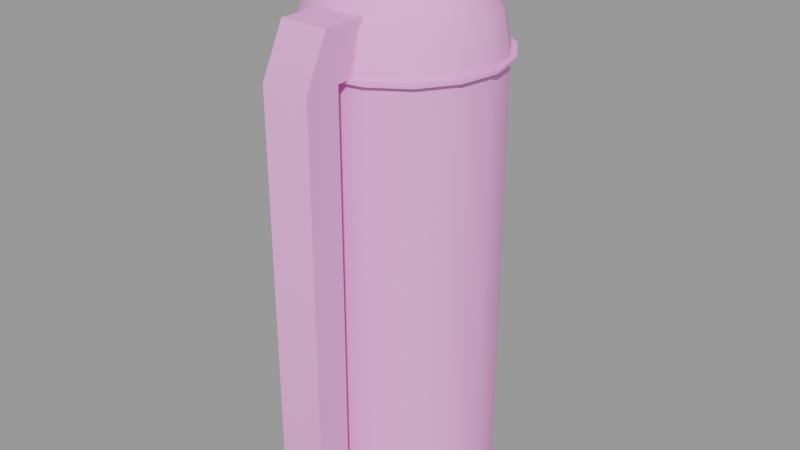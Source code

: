 # Source: farm_silo.blend  (saved by Blender 2.92.15; exported with 4.5.12 LTS)
import bpy
from mathutils import Matrix  # noqa: F401  (used for matrix-valued properties, if any)

bpy.ops.wm.read_factory_settings(use_empty=True)
scene = bpy.context.scene
scene.name = 'farm_silo.qc'

# ---- collections
col_farm_silo = bpy.data.collections.new('farm_silo'); scene.collection.children.link(col_farm_silo)

# ---- materials (node trees are filled in below, after node groups)
mat_silo001 = bpy.data.materials.new('silo001')
mat_silo001.use_transparent_shadow = False
mat_silo001.diffuse_color = (0.8895, 0.4148, 0.7738, 1.0)

# ---- material node trees

# ---- meshes
me_farm_silo = bpy.data.meshes.new('farm_silo')
me_farm_silo.from_pydata([(-2.0, -12.0, -1e-06), (2.0, -12.0, 37.0), (-2.0, -12.0, 37.0), (2.0, -12.0, -1e-06), (-6.828, -2.828, 40.06), (-5.226, -2.165, 42.66), (-5.657, -2e-06, 42.66), (-0.5939, 8.244, 40.06), (0.0, 6.652, 41.44), (0.5939, 8.244, 40.06), (0.0, 5.657, 42.66), (-2.165, 5.226, 42.66), (-2.828, 6.828, 40.06), (-4.0, 4.0, 42.66), (-5.226, 5.226, 40.06), (-5.226, 2.165, 42.66), (-6.828, 2.828, 40.06), (-7.391, -2e-06, 40.06), (-7.391, -3.061, 37.0), (-5.226, -5.226, 40.06), (-5.657, -5.657, 37.0), (-2.828, -6.828, 40.06), (-3.061, -7.391, 37.0), (0.0, -7.391, 40.06), (0.0, -8.0, 37.0), (-0.6087, 8.864, 37.0), (-3.061, 7.391, 37.0), (-5.657, 5.657, 37.0), (-7.391, 3.061, 37.0), (-8.0, -2e-06, 37.0), (-4.0, -4.0, 42.66), (-2.165, -5.226, 42.66), (0.0, -5.657, 42.66), (2.165, -5.226, 42.66), (2.828, -6.828, 40.06), (4.0, -4.0, 42.66), (5.226, -5.226, 40.06), (5.226, -2.165, 42.66), (6.828, -2.828, 40.06), (5.657, -2e-06, 42.66), (3.061, -2e-06, 44.39), (2.828, 1.172, 44.39), (0.0, -2e-06, 45.0), (2.828, -1.172, 44.39), (2.165, -2.165, 44.39), (0.0, -3.061, 44.39), (1.172, -2.828, 44.39), (-1.172, -2.828, 44.39), (-2.165, -2.165, 44.39), (3.061, -7.391, 37.0), (5.657, -5.657, 37.0), (7.391, -3.061, 37.0), (7.391, -2e-06, 40.06), (5.226, 2.165, 42.66), (2.165, 2.165, 44.39), (1.172, 2.828, 44.39), (0.0, 3.061, 44.39), (2.165, 5.226, 42.66), (2.828, 6.828, 40.06), (3.061, 7.391, 37.0), (0.6087, 8.864, 37.0), (5.657, 5.657, 37.0), (5.226, 5.226, 40.06), (4.0, 4.0, 42.66), (6.828, 2.828, 40.06), (8.0, -2e-06, 37.0), (7.391, 3.061, 37.0), (-2.0, -9.0, 37.0), (-2.0, -6.0, 41.0), (-2.0, -6.0, 37.0), (-2.0, -9.0, 41.0), (-2.0, -10.0, 41.0), (-2.0, -9.0, 0.0), (2.0, -9.0, 37.0), (2.0, -9.0, 0.0), (0.0, 10.5, 0.0), (0.3536, 7.646, 37.0), (0.0, 7.5, 37.0), (0.3536, 10.65, 0.0), (0.5, 8.0, 37.0), (0.5, 11.0, 0.0), (0.3536, 8.354, 37.0), (0.3536, 11.35, 0.0), (-0.3536, 10.65, 0.0), (-0.3536, 7.646, 37.0), (0.0, 8.5, 37.0), (-1e-06, 11.5, 1e-06), (-0.3536, 8.354, 37.0), (-0.3536, 11.35, 0.0), (-0.5, 11.0, 0.0), (-0.5, 8.0, 37.0), (2.0, -6.0, 37.0), (2.0, -9.0, 41.0), (2.0, -10.0, 41.0), (2.0, -6.0, 41.0), (0.0, 8.0, 37.0), (-3.242, -7.826, 37.0), (-5.99, -5.99, 36.75), (-3.242, -7.826, 36.75), (-5.99, -5.99, 37.0), (-7.826, -3.242, 36.75), (-7.826, -3.242, 37.0), (-8.471, -2e-06, 36.75), (-8.471, -2e-06, 37.0), (-7.826, 3.242, 36.75), (-7.826, 3.242, 37.0), (-5.99, 5.99, 36.75), (-5.99, 5.99, 37.0), (-3.242, 7.826, 36.75), (-3.242, 7.826, 37.0), (0.0, 8.471, 36.75), (0.0, 8.471, 37.0), (3.242, 7.826, 36.75), (3.242, 7.826, 37.0), (5.99, 5.99, 36.75), (5.99, 5.99, 37.0), (7.826, 3.242, 36.75), (7.826, 3.242, 37.0), (8.471, -2e-06, 36.75), (8.471, -2e-06, 37.0), (7.826, -3.242, 36.75), (7.826, -3.242, 37.0), (5.99, -5.99, 36.75), (5.99, -5.99, 37.0), (3.242, -7.826, 36.75), (3.242, -7.826, 37.0), (0.0, -8.471, 36.75), (0.0, -8.471, 37.0), (-5.657, -5.657, 0.0), (-3.061, -7.391, 0.0), (-3.061, -7.391, 36.75), (-5.657, -5.657, 36.75), (-7.391, -3.061, 0.0), (-7.391, -3.061, 36.75), (-8.0, 0.0, 0.0), (-8.0, -2e-06, 36.75), (-7.391, 3.061, 0.0), (-7.391, 3.061, 36.75), (-5.657, 5.657, 0.0), (-5.657, 5.657, 36.75), (-3.061, 7.391, 0.0), (-3.061, 7.391, 36.75), (0.0, 8.0, 0.0), (0.0, 8.0, 36.75), (3.061, 7.391, 0.0), (3.061, 7.391, 36.75), (5.657, 5.657, 0.0), (5.657, 5.657, 36.75), (7.391, 3.061, 0.0), (7.391, 3.061, 36.75), (8.0, 0.0, 0.0), (8.0, -2e-06, 36.75), (7.391, -3.061, 0.0), (7.391, -3.061, 36.75), (5.657, -5.657, 0.0), (5.657, -5.657, 36.75), (3.061, -7.391, 0.0), (3.061, -7.391, 36.75), (0.0, -8.0, 0.0), (0.0, -8.0, 36.75), (-2.828, -1.172, 44.39), (-3.061, -2e-06, 44.39), (-2.828, 1.172, 44.39), (-2.165, 2.165, 44.39), (-1.172, 2.828, 44.39)], [], [(0, 1, 2), (0, 3, 1), (4, 5, 6), (7, 8, 9), (7, 10, 8), (7, 11, 10), (7, 12, 11), (12, 13, 11), (12, 14, 13), (14, 15, 13), (14, 16, 15), (6, 15, 16), (6, 16, 17), (4, 6, 17), (18, 4, 17), (18, 19, 4), (18, 20, 19), (20, 21, 19), (20, 22, 21), (22, 23, 21), (22, 24, 23), (25, 12, 7), (25, 26, 12), (27, 12, 26), (27, 14, 12), (27, 16, 14), (27, 28, 16), (17, 16, 28), (17, 28, 29), (18, 17, 29), (4, 30, 5), (4, 19, 30), (19, 31, 30), (19, 21, 31), (21, 32, 31), (21, 23, 32), (23, 33, 32), (23, 34, 33), (34, 35, 33), (34, 36, 35), (36, 37, 35), (36, 38, 37), (38, 39, 37), (37, 39, 40), (39, 41, 40), (40, 41, 42), (43, 40, 42), (44, 43, 42), (35, 37, 43), (37, 40, 43), (45, 46, 42), (46, 44, 42), (35, 43, 44), (33, 35, 44), (33, 44, 46), (32, 33, 46), (32, 46, 45), (31, 32, 45), (31, 45, 47), (30, 31, 47), (30, 47, 48), (48, 47, 42), (47, 45, 42), (24, 34, 23), (24, 49, 34), (49, 36, 34), (49, 50, 36), (50, 38, 36), (50, 51, 38), (51, 52, 38), (38, 52, 39), (52, 53, 39), (39, 53, 41), (53, 54, 41), (41, 54, 42), (54, 55, 42), (55, 56, 42), (57, 56, 55), (57, 10, 56), (58, 10, 57), (58, 8, 10), (58, 9, 8), (59, 60, 9), (59, 9, 58), (61, 59, 58), (61, 58, 62), (62, 58, 57), (62, 57, 63), (63, 57, 55), (63, 55, 54), (53, 63, 54), (64, 63, 53), (52, 64, 53), (65, 64, 52), (51, 65, 52), (64, 62, 63), (66, 62, 64), (66, 61, 62), (65, 66, 64), (67, 68, 69), (67, 70, 68), (67, 71, 70), (67, 2, 71), (72, 2, 67), (72, 0, 2), (72, 73, 74), (72, 67, 73), (7, 60, 25), (7, 9, 60), (75, 76, 77), (75, 78, 76), (78, 79, 76), (78, 80, 79), (80, 81, 79), (80, 82, 81), (83, 77, 84), (83, 75, 77), (82, 85, 81), (82, 86, 85), (86, 87, 85), (86, 88, 87), (89, 84, 90), (89, 83, 84), (88, 90, 87), (88, 89, 90), (73, 69, 91), (73, 67, 69), (74, 73, 1), (74, 1, 3), (1, 92, 93), (1, 73, 92), (92, 73, 91), (92, 91, 94), (95, 60, 59), (95, 25, 60), (95, 26, 25), (2, 93, 71), (2, 1, 93), (96, 97, 98), (96, 99, 97), (99, 100, 97), (99, 101, 100), (101, 102, 100), (101, 103, 102), (103, 104, 102), (103, 105, 104), (105, 106, 104), (105, 107, 106), (107, 108, 106), (107, 109, 108), (109, 110, 108), (109, 111, 110), (111, 112, 110), (111, 113, 112), (113, 114, 112), (113, 115, 114), (115, 116, 114), (115, 117, 116), (117, 118, 116), (117, 119, 118), (119, 120, 118), (119, 121, 120), (121, 122, 120), (121, 123, 122), (123, 124, 122), (123, 125, 124), (125, 126, 124), (125, 127, 126), (127, 98, 126), (127, 96, 98), (128, 129, 130), (128, 130, 131), (132, 128, 131), (132, 131, 133), (133, 134, 132), (133, 135, 134), (136, 134, 135), (136, 135, 137), (138, 136, 137), (138, 137, 139), (139, 140, 138), (139, 141, 140), (141, 142, 140), (141, 143, 142), (143, 144, 142), (143, 145, 144), (145, 146, 144), (145, 147, 146), (147, 148, 146), (147, 149, 148), (150, 148, 149), (150, 149, 151), (152, 150, 151), (152, 151, 153), (154, 152, 153), (154, 153, 155), (156, 154, 155), (156, 155, 157), (158, 156, 157), (158, 157, 159), (129, 158, 159), (129, 159, 130), (127, 24, 22), (125, 24, 127), (125, 49, 24), (123, 49, 125), (123, 50, 49), (121, 50, 123), (121, 51, 50), (119, 51, 121), (119, 65, 51), (117, 65, 119), (117, 66, 65), (115, 66, 117), (115, 61, 66), (113, 61, 115), (113, 59, 61), (111, 59, 113), (111, 95, 59), (109, 95, 111), (109, 26, 95), (107, 26, 109), (107, 27, 26), (105, 27, 107), (105, 28, 27), (103, 28, 105), (103, 29, 28), (101, 29, 103), (101, 18, 29), (99, 18, 101), (99, 20, 18), (96, 20, 99), (96, 22, 20), (127, 22, 96), (5, 160, 161), (5, 161, 6), (161, 15, 6), (161, 162, 15), (13, 15, 162), (13, 162, 163), (11, 13, 163), (11, 163, 164), (10, 11, 164), (10, 164, 56), (56, 164, 42), (164, 163, 42), (163, 162, 42), (42, 162, 161), (160, 42, 161), (160, 48, 42), (5, 48, 160), (5, 30, 48), (135, 133, 100), (133, 97, 100), (133, 131, 97), (131, 98, 97), (131, 130, 98), (130, 126, 98), (130, 159, 126), (159, 124, 126), (159, 157, 124), (157, 122, 124), (157, 155, 122), (155, 120, 122), (155, 153, 120), (153, 118, 120), (153, 151, 118), (151, 116, 118), (151, 149, 116), (149, 114, 116), (149, 147, 114), (147, 112, 114), (147, 145, 112), (145, 110, 112), (145, 143, 110), (143, 108, 110), (143, 141, 108), (141, 106, 108), (141, 139, 106), (139, 104, 106), (139, 137, 104), (137, 102, 104), (137, 135, 102), (135, 100, 102), (70, 94, 68), (70, 92, 94), (70, 93, 92), (70, 71, 93)])
me_farm_silo.polygons.foreach_set('use_smooth', [True] * 288)
_k = set([(0, 2), (1, 3), (1, 74), (1, 93), (2, 71), (7, 9), (7, 12), (7, 25), (9, 58), (9, 60), (18, 20), (18, 29), (20, 22), (22, 24), (24, 49), (25, 26), (25, 60), (26, 27), (26, 95), (27, 28), (28, 29), (49, 50), (50, 51), (51, 65), (59, 60), (59, 61), (59, 95), (61, 66), (65, 66), (67, 69), (67, 72), (67, 73), (68, 70), (70, 71), (71, 93), (72, 73), (73, 74), (73, 91), (75, 77), (76, 78), (79, 80), (81, 82), (83, 84), (85, 86), (87, 88), (89, 90), (92, 93), (92, 94), (96, 99), (96, 127), (97, 98), (97, 100), (98, 126), (99, 101), (100, 102), (101, 103), (102, 104), (103, 105), (104, 106), (105, 107), (106, 108), (107, 109), (108, 110), (109, 111), (110, 112), (111, 113), (112, 114), (113, 115), (114, 116), (115, 117), (116, 118), (117, 119), (118, 120), (119, 121), (120, 122), (121, 123), (122, 124), (123, 125), (124, 126), (125, 127), (130, 131), (130, 159), (131, 133), (133, 135), (135, 137), (137, 139), (139, 141), (141, 143), (143, 145), (145, 147), (147, 149), (149, 151), (151, 153), (153, 155), (155, 157), (157, 159)])
me_farm_silo.attributes.new('sharp_edge', 'BOOLEAN', 'EDGE').data.foreach_set('value', [ (min(e.vertices), max(e.vertices)) in _k for e in me_farm_silo.edges])
_uv = me_farm_silo.uv_layers.new(name='UVMap')
_uv.uv.foreach_set('vector', [0.7911, 0.01068, 0.1021, 0.08517, 0.1021, 0.01068, 0.7911, 0.01068, 0.7911, 0.08517, 0.1021, 0.08517, 0.2143, 0.8653, 0.2143, 0.9038, 0.1759, 0.9038, 0.02928, 0.8616, 0.02225, 0.8846, 0.01522, 0.8616, 0.02928, 0.8616, 0.02225, 0.9038, 0.02225, 0.8846, 0.02928, 0.8616, 0.06067, 0.9038, 0.02225, 0.9038, 0.02928, 0.8616, 0.06067, 0.8653, 0.06067, 0.9038, 0.06067, 0.8653, 0.09908, 0.9038, 0.06067, 0.9038, 0.06067, 0.8653, 0.09908, 0.8653, 0.09908, 0.9038, 0.09908, 0.8653, 0.1375, 0.9038, 0.09908, 0.9038, 0.09908, 0.8653, 0.1375, 0.8653, 0.1375, 0.9038, 0.1759, 0.9038, 0.1375, 0.9038, 0.1375, 0.8653, 0.1759, 0.9038, 0.1375, 0.8653, 0.1759, 0.8653, 0.2143, 0.8653, 0.1759, 0.9038, 0.1759, 0.8653, 0.2143, 0.8269, 0.2143, 0.8653, 0.1759, 0.8653, 0.2143, 0.8269, 0.2527, 0.8653, 0.2143, 0.8653, 0.2143, 0.8269, 0.2527, 0.8269, 0.2527, 0.8653, 0.2527, 0.8269, 0.2912, 0.8653, 0.2527, 0.8653, 0.2527, 0.8269, 0.2912, 0.8269, 0.2912, 0.8653, 0.2912, 0.8269, 0.3296, 0.8653, 0.2912, 0.8653, 0.2912, 0.8269, 0.3296, 0.8269, 0.3296, 0.8653, 0.02896, 0.8269, 0.06067, 0.8653, 0.02928, 0.8616, 0.02896, 0.8269, 0.06067, 0.8269, 0.06067, 0.8653, 0.09908, 0.8269, 0.06067, 0.8653, 0.06067, 0.8269, 0.09908, 0.8269, 0.09908, 0.8653, 0.06067, 0.8653, 0.09908, 0.8269, 0.1375, 0.8653, 0.09908, 0.8653, 0.09908, 0.8269, 0.1375, 0.8269, 0.1375, 0.8653, 0.1759, 0.8653, 0.1375, 0.8653, 0.1375, 0.8269, 0.1759, 0.8653, 0.1375, 0.8269, 0.1759, 0.8269, 0.2143, 0.8269, 0.1759, 0.8653, 0.1759, 0.8269, 0.2143, 0.8653, 0.2527, 0.9038, 0.2143, 0.9038, 0.2143, 0.8653, 0.2527, 0.8653, 0.2527, 0.9038, 0.2527, 0.8653, 0.2912, 0.9038, 0.2527, 0.9038, 0.2527, 0.8653, 0.2912, 0.8653, 0.2912, 0.9038, 0.2912, 0.8653, 0.3296, 0.9038, 0.2912, 0.9038, 0.2912, 0.8653, 0.3296, 0.8653, 0.3296, 0.9038, 0.3296, 0.8653, 0.368, 0.9038, 0.3296, 0.9038, 0.3296, 0.8653, 0.368, 0.8653, 0.368, 0.9038, 0.368, 0.8653, 0.4064, 0.9038, 0.368, 0.9038, 0.368, 0.8653, 0.4064, 0.8653, 0.4064, 0.9038, 0.4064, 0.8653, 0.4448, 0.9038, 0.4064, 0.9038, 0.4064, 0.8653, 0.4448, 0.8653, 0.4448, 0.9038, 0.4448, 0.8653, 0.4832, 0.9038, 0.4448, 0.9038, 0.4448, 0.9038, 0.4832, 0.9038, 0.4832, 0.9422, 0.4832, 0.9038, 0.5216, 0.9422, 0.4832, 0.9422, 0.4832, 0.9422, 0.5216, 0.9422, 0.6369, 0.9806, 0.4448, 0.9422, 0.4832, 0.9422, 0.6369, 0.9806, 0.4064, 0.9422, 0.4448, 0.9422, 0.6369, 0.9806, 0.4064, 0.9038, 0.4448, 0.9038, 0.4448, 0.9422, 0.4448, 0.9038, 0.4832, 0.9422, 0.4448, 0.9422, 0.3296, 0.9422, 0.368, 0.9422, 0.6369, 0.9806, 0.368, 0.9422, 0.4064, 0.9422, 0.6369, 0.9806, 0.4064, 0.9038, 0.4448, 0.9422, 0.4064, 0.9422, 0.368, 0.9038, 0.4064, 0.9038, 0.4064, 0.9422, 0.368, 0.9038, 0.4064, 0.9422, 0.368, 0.9422, 0.3296, 0.9038, 0.368, 0.9038, 0.368, 0.9422, 0.3296, 0.9038, 0.368, 0.9422, 0.3296, 0.9422, 0.2912, 0.9038, 0.3296, 0.9038, 0.3296, 0.9422, 0.2912, 0.9038, 0.3296, 0.9422, 0.2912, 0.9422, 0.2527, 0.9038, 0.2912, 0.9038, 0.2912, 0.9422, 0.2527, 0.9038, 0.2912, 0.9422, 0.2527, 0.9422, 0.2527, 0.9422, 0.2912, 0.9422, 0.02225, 0.9806, 0.2912, 0.9422, 0.3296, 0.9422, 0.02225, 0.9806, 0.3296, 0.8269, 0.368, 0.8653, 0.3296, 0.8653, 0.3296, 0.8269, 0.368, 0.8269, 0.368, 0.8653, 0.368, 0.8269, 0.4064, 0.8653, 0.368, 0.8653, 0.368, 0.8269, 0.4064, 0.8269, 0.4064, 0.8653, 0.4064, 0.8269, 0.4448, 0.8653, 0.4064, 0.8653, 0.4064, 0.8269, 0.4448, 0.8269, 0.4448, 0.8653, 0.4448, 0.8269, 0.4832, 0.8653, 0.4448, 0.8653, 0.4448, 0.8653, 0.4832, 0.8653, 0.4832, 0.9038, 0.4832, 0.8653, 0.5216, 0.9038, 0.4832, 0.9038, 0.4832, 0.9038, 0.5216, 0.9038, 0.5216, 0.9422, 0.5216, 0.9038, 0.5601, 0.9422, 0.5216, 0.9422, 0.5216, 0.9422, 0.5601, 0.9422, 0.6369, 0.9806, 0.5601, 0.9422, 0.5985, 0.9422, 0.6369, 0.9806, 0.5985, 0.9422, 0.6369, 0.9422, 0.6369, 0.9806, 0.5985, 0.9038, 0.6369, 0.9422, 0.5985, 0.9422, 0.5985, 0.9038, 0.6369, 0.9038, 0.6369, 0.9422, 0.5985, 0.8653, 0.6369, 0.9038, 0.5985, 0.9038, 0.5985, 0.8653, 0.6369, 0.8846, 0.6369, 0.9038, 0.5985, 0.8653, 0.6299, 0.8616, 0.6369, 0.8846, 0.5985, 0.8269, 0.6302, 0.8269, 0.6299, 0.8616, 0.5985, 0.8269, 0.6299, 0.8616, 0.5985, 0.8653, 0.5601, 0.8269, 0.5985, 0.8269, 0.5985, 0.8653, 0.5601, 0.8269, 0.5985, 0.8653, 0.5601, 0.8653, 0.5601, 0.8653, 0.5985, 0.8653, 0.5985, 0.9038, 0.5601, 0.8653, 0.5985, 0.9038, 0.5601, 0.9038, 0.5601, 0.9038, 0.5985, 0.9038, 0.5985, 0.9422, 0.5601, 0.9038, 0.5985, 0.9422, 0.5601, 0.9422, 0.5216, 0.9038, 0.5601, 0.9038, 0.5601, 0.9422, 0.5216, 0.8653, 0.5601, 0.9038, 0.5216, 0.9038, 0.4832, 0.8653, 0.5216, 0.8653, 0.5216, 0.9038, 0.4832, 0.8269, 0.5216, 0.8653, 0.4832, 0.8653, 0.4448, 0.8269, 0.4832, 0.8269, 0.4832, 0.8653, 0.5216, 0.8653, 0.5601, 0.8653, 0.5601, 0.9038, 0.5216, 0.8269, 0.5601, 0.8653, 0.5216, 0.8653, 0.5216, 0.8269, 0.5601, 0.8269, 0.5601, 0.8653, 0.4832, 0.8269, 0.5216, 0.8269, 0.5216, 0.8653, 0.9085, 0.9146, 0.8526, 0.9891, 0.8526, 0.9146, 0.9085, 0.9146, 0.9085, 0.9891, 0.8526, 0.9891, 0.9085, 0.9146, 0.9271, 0.9891, 0.9085, 0.9891, 0.9085, 0.9146, 0.9643, 0.9146, 0.9271, 0.9891, 0.9085, 0.2254, 0.9643, 0.9146, 0.9085, 0.9146, 0.9085, 0.2254, 0.9643, 0.2254, 0.9643, 0.9146, 0.7911, 0.1808, 0.1021, 0.1064, 0.7911, 0.1064, 0.7911, 0.1808, 0.1021, 0.1808, 0.1021, 0.1064, 0.02928, 0.8616, 0.01554, 0.8269, 0.02896, 0.8269, 0.02928, 0.8616, 0.01522, 0.8616, 0.01554, 0.8269, 0.6966, 0.2271, 0.7032, 0.9889, 0.6966, 0.9891, 0.6966, 0.2271, 0.7023, 0.2268, 0.7032, 0.9889, 0.7023, 0.2268, 0.7094, 0.9883, 0.7032, 0.9889, 0.7023, 0.2268, 0.7082, 0.2262, 0.7094, 0.9883, 0.7082, 0.2262, 0.7153, 0.9877, 0.7094, 0.9883, 0.7082, 0.2262, 0.7145, 0.2256, 0.7153, 0.9877, 0.6909, 0.2268, 0.6966, 0.9891, 0.6901, 0.9889, 0.6909, 0.2268, 0.6966, 0.2271, 0.6966, 0.9891, 0.7145, 0.2256, 0.721, 0.9874, 0.7153, 0.9877, 0.7145, 0.2256, 0.721, 0.2254, 0.721, 0.9874, 0.6722, 0.2254, 0.6779, 0.9877, 0.6722, 0.9874, 0.6722, 0.2254, 0.6787, 0.2256, 0.6779, 0.9877, 0.685, 0.2262, 0.6901, 0.9889, 0.6838, 0.9883, 0.685, 0.2262, 0.6909, 0.2268, 0.6901, 0.9889, 0.6787, 0.2256, 0.6838, 0.9883, 0.6779, 0.9877, 0.6787, 0.2256, 0.685, 0.2262, 0.6838, 0.9883, 0.02005, 0.1892, 0.08144, 0.1074, 0.08144, 0.1892, 0.02005, 0.1892, 0.02005, 0.1074, 0.08144, 0.1074, 0.7883, 0.2254, 0.7883, 0.9146, 0.7324, 0.9146, 0.7883, 0.2254, 0.7324, 0.9146, 0.7324, 0.2254, 0.7324, 0.9146, 0.7883, 0.9891, 0.7697, 0.9891, 0.7324, 0.9146, 0.7883, 0.9146, 0.7883, 0.9891, 0.7883, 0.9891, 0.7883, 0.9146, 0.8442, 0.9146, 0.7883, 0.9891, 0.8442, 0.9146, 0.8442, 0.9891, 0.1719, 0.456, 0.1845, 0.4381, 0.2353, 0.4686, 0.1719, 0.456, 0.1592, 0.4381, 0.1845, 0.4381, 0.1719, 0.456, 0.1084, 0.4686, 0.1592, 0.4381, 0.09167, 0.01173, 0.00982, 0.08494, 0.00982, 0.01173, 0.09167, 0.01173, 0.09167, 0.08494, 0.00982, 0.08494, 0.29, 0.8245, 0.2507, 0.8224, 0.29, 0.8224, 0.29, 0.8245, 0.2507, 0.8245, 0.2507, 0.8224, 0.2507, 0.8245, 0.2116, 0.8224, 0.2507, 0.8224, 0.2507, 0.8245, 0.2116, 0.8245, 0.2116, 0.8224, 0.2116, 0.8245, 0.173, 0.8224, 0.2116, 0.8224, 0.2116, 0.8245, 0.173, 0.8245, 0.173, 0.8224, 0.173, 0.8245, 0.1349, 0.8224, 0.173, 0.8224, 0.173, 0.8245, 0.1349, 0.8245, 0.1349, 0.8224, 0.1349, 0.8245, 0.09708, 0.8224, 0.1349, 0.8224, 0.1349, 0.8245, 0.09708, 0.8245, 0.09708, 0.8224, 0.09708, 0.8245, 0.05959, 0.8224, 0.09708, 0.8224, 0.09708, 0.8245, 0.05959, 0.8245, 0.05959, 0.8224, 0.05959, 0.8245, 0.02225, 0.8224, 0.05959, 0.8224, 0.05959, 0.8245, 0.02225, 0.8245, 0.02225, 0.8224, 0.6369, 0.8245, 0.5996, 0.8224, 0.6369, 0.8224, 0.6369, 0.8245, 0.5996, 0.8245, 0.5996, 0.8224, 0.5996, 0.8245, 0.5621, 0.8224, 0.5996, 0.8224, 0.5996, 0.8245, 0.5621, 0.8245, 0.5621, 0.8224, 0.5621, 0.8245, 0.5243, 0.8224, 0.5621, 0.8224, 0.5621, 0.8245, 0.5243, 0.8245, 0.5243, 0.8224, 0.5243, 0.8245, 0.4861, 0.8224, 0.5243, 0.8224, 0.5243, 0.8245, 0.4861, 0.8245, 0.4861, 0.8224, 0.4861, 0.8245, 0.4475, 0.8224, 0.4861, 0.8224, 0.4861, 0.8245, 0.4475, 0.8245, 0.4475, 0.8224, 0.4475, 0.8245, 0.4085, 0.8224, 0.4475, 0.8224, 0.4475, 0.8245, 0.4085, 0.8245, 0.4085, 0.8224, 0.4085, 0.8245, 0.3691, 0.8224, 0.4085, 0.8224, 0.4085, 0.8245, 0.3691, 0.8245, 0.3691, 0.8224, 0.3691, 0.8245, 0.3296, 0.8224, 0.3691, 0.8224, 0.3691, 0.8245, 0.3296, 0.8245, 0.3296, 0.8224, 0.3296, 0.8245, 0.29, 0.8224, 0.3296, 0.8224, 0.3296, 0.8245, 0.29, 0.8245, 0.29, 0.8224, 0.2505, 0.5164, 0.29, 0.5164, 0.29, 0.8224, 0.2505, 0.5164, 0.29, 0.8224, 0.2505, 0.8224, 0.2115, 0.5164, 0.2505, 0.5164, 0.2505, 0.8224, 0.2115, 0.5164, 0.2505, 0.8224, 0.2115, 0.8224, 0.2115, 0.8224, 0.1729, 0.5164, 0.2115, 0.5164, 0.2115, 0.8224, 0.1729, 0.8224, 0.1729, 0.5164, 0.1347, 0.5164, 0.1729, 0.5164, 0.1729, 0.8224, 0.1347, 0.5164, 0.1729, 0.8224, 0.1347, 0.8224, 0.09697, 0.5164, 0.1347, 0.5164, 0.1347, 0.8224, 0.09697, 0.5164, 0.1347, 0.8224, 0.09697, 0.8224, 0.09697, 0.8224, 0.05953, 0.5164, 0.09697, 0.5164, 0.09697, 0.8224, 0.05953, 0.8224, 0.05953, 0.5164, 0.05953, 0.8224, 0.02225, 0.5164, 0.05953, 0.5164, 0.05953, 0.8224, 0.02225, 0.8224, 0.02225, 0.5164, 0.6369, 0.8224, 0.5996, 0.5164, 0.6369, 0.5164, 0.6369, 0.8224, 0.5996, 0.8224, 0.5996, 0.5164, 0.5996, 0.8224, 0.5622, 0.5164, 0.5996, 0.5164, 0.5996, 0.8224, 0.5622, 0.8224, 0.5622, 0.5164, 0.5622, 0.8224, 0.5244, 0.5164, 0.5622, 0.5164, 0.5622, 0.8224, 0.5244, 0.8224, 0.5244, 0.5164, 0.4863, 0.5164, 0.5244, 0.5164, 0.5244, 0.8224, 0.4863, 0.5164, 0.5244, 0.8224, 0.4863, 0.8224, 0.4477, 0.5164, 0.4863, 0.5164, 0.4863, 0.8224, 0.4477, 0.5164, 0.4863, 0.8224, 0.4477, 0.8224, 0.4086, 0.5164, 0.4477, 0.5164, 0.4477, 0.8224, 0.4086, 0.5164, 0.4477, 0.8224, 0.4086, 0.8224, 0.3692, 0.5164, 0.4086, 0.5164, 0.4086, 0.8224, 0.3692, 0.5164, 0.4086, 0.8224, 0.3692, 0.8224, 0.3296, 0.5164, 0.3692, 0.5164, 0.3692, 0.8224, 0.3296, 0.5164, 0.3692, 0.8224, 0.3296, 0.8224, 0.29, 0.5164, 0.3296, 0.5164, 0.3296, 0.8224, 0.29, 0.5164, 0.3296, 0.8224, 0.29, 0.8224, 0.4933, 0.1994, 0.4933, 0.2081, 0.437, 0.2193, 0.5529, 0.2113, 0.4933, 0.2081, 0.4933, 0.1994, 0.5529, 0.2113, 0.5496, 0.2193, 0.4933, 0.2081, 0.6034, 0.245, 0.5496, 0.2193, 0.5529, 0.2113, 0.6034, 0.245, 0.5973, 0.2512, 0.5496, 0.2193, 0.6372, 0.2956, 0.5973, 0.2512, 0.6034, 0.245, 0.6372, 0.2956, 0.6292, 0.2989, 0.5973, 0.2512, 0.6491, 0.3552, 0.6292, 0.2989, 0.6372, 0.2956, 0.6491, 0.3552, 0.6404, 0.3552, 0.6292, 0.2989, 0.6372, 0.4148, 0.6404, 0.3552, 0.6491, 0.3552, 0.6372, 0.4148, 0.6292, 0.4115, 0.6404, 0.3552, 0.6034, 0.4653, 0.6292, 0.4115, 0.6372, 0.4148, 0.6034, 0.4653, 0.5973, 0.4592, 0.6292, 0.4115, 0.5529, 0.4991, 0.5973, 0.4592, 0.6034, 0.4653, 0.5529, 0.4991, 0.5496, 0.4911, 0.5973, 0.4592, 0.4933, 0.5109, 0.5496, 0.4911, 0.5529, 0.4991, 0.4933, 0.5109, 0.4933, 0.5023, 0.5496, 0.4911, 0.4337, 0.4991, 0.4933, 0.5023, 0.4933, 0.5109, 0.4337, 0.4991, 0.437, 0.4911, 0.4933, 0.5023, 0.3832, 0.4653, 0.437, 0.4911, 0.4337, 0.4991, 0.3832, 0.4653, 0.3893, 0.4592, 0.437, 0.4911, 0.3494, 0.4148, 0.3893, 0.4592, 0.3832, 0.4653, 0.3494, 0.4148, 0.3574, 0.4115, 0.3893, 0.4592, 0.3376, 0.3552, 0.3574, 0.4115, 0.3494, 0.4148, 0.3376, 0.3552, 0.3462, 0.3552, 0.3574, 0.4115, 0.3494, 0.2956, 0.3462, 0.3552, 0.3376, 0.3552, 0.3494, 0.2956, 0.3574, 0.2989, 0.3462, 0.3552, 0.3832, 0.245, 0.3574, 0.2989, 0.3494, 0.2956, 0.3832, 0.245, 0.3893, 0.2512, 0.3574, 0.2989, 0.4337, 0.2113, 0.3893, 0.2512, 0.3832, 0.245, 0.4337, 0.2113, 0.437, 0.2193, 0.3893, 0.2512, 0.4933, 0.1994, 0.437, 0.2193, 0.4337, 0.2113, 0.2143, 0.9038, 0.2143, 0.9422, 0.1759, 0.9422, 0.2143, 0.9038, 0.1759, 0.9422, 0.1759, 0.9038, 0.1759, 0.9422, 0.1375, 0.9038, 0.1759, 0.9038, 0.1759, 0.9422, 0.1375, 0.9422, 0.1375, 0.9038, 0.09908, 0.9038, 0.1375, 0.9038, 0.1375, 0.9422, 0.09908, 0.9038, 0.1375, 0.9422, 0.09908, 0.9422, 0.06067, 0.9038, 0.09908, 0.9038, 0.09908, 0.9422, 0.06067, 0.9038, 0.09908, 0.9422, 0.06067, 0.9422, 0.02225, 0.9038, 0.06067, 0.9038, 0.06067, 0.9422, 0.02225, 0.9038, 0.06067, 0.9422, 0.02225, 0.9422, 0.02225, 0.9422, 0.06067, 0.9422, 0.02225, 0.9806, 0.06067, 0.9422, 0.09908, 0.9422, 0.02225, 0.9806, 0.09908, 0.9422, 0.1375, 0.9422, 0.02225, 0.9806, 0.02225, 0.9806, 0.1375, 0.9422, 0.1759, 0.9422, 0.2143, 0.9422, 0.02225, 0.9806, 0.1759, 0.9422, 0.2143, 0.9422, 0.2527, 0.9422, 0.02225, 0.9806, 0.2143, 0.9038, 0.2527, 0.9422, 0.2143, 0.9422, 0.2143, 0.9038, 0.2527, 0.9038, 0.2527, 0.9422, 0.02418, 0.3552, 0.03538, 0.2989, 0.02737, 0.2956, 0.03538, 0.2989, 0.06113, 0.245, 0.02737, 0.2956, 0.03538, 0.2989, 0.06726, 0.2512, 0.06113, 0.245, 0.06726, 0.2512, 0.1117, 0.2113, 0.06113, 0.245, 0.06726, 0.2512, 0.115, 0.2193, 0.1117, 0.2113, 0.115, 0.2193, 0.1713, 0.1994, 0.1117, 0.2113, 0.115, 0.2193, 0.1713, 0.2081, 0.1713, 0.1994, 0.1713, 0.2081, 0.2309, 0.2113, 0.1713, 0.1994, 0.1713, 0.2081, 0.2276, 0.2193, 0.2309, 0.2113, 0.2276, 0.2193, 0.2814, 0.245, 0.2309, 0.2113, 0.2276, 0.2193, 0.2753, 0.2512, 0.2814, 0.245, 0.2753, 0.2512, 0.3152, 0.2956, 0.2814, 0.245, 0.2753, 0.2512, 0.3072, 0.2989, 0.3152, 0.2956, 0.3072, 0.2989, 0.327, 0.3552, 0.3152, 0.2956, 0.3072, 0.2989, 0.3184, 0.3552, 0.327, 0.3552, 0.3184, 0.3552, 0.3152, 0.4148, 0.327, 0.3552, 0.3184, 0.3552, 0.3072, 0.4115, 0.3152, 0.4148, 0.3072, 0.4115, 0.2814, 0.4653, 0.3152, 0.4148, 0.3072, 0.4115, 0.2753, 0.4592, 0.2814, 0.4653, 0.2753, 0.4592, 0.2309, 0.4991, 0.2814, 0.4653, 0.2753, 0.4592, 0.2276, 0.4911, 0.2309, 0.4991, 0.2276, 0.4911, 0.1713, 0.5109, 0.2309, 0.4991, 0.2276, 0.4911, 0.1713, 0.5023, 0.1713, 0.5109, 0.1713, 0.5023, 0.1117, 0.4991, 0.1713, 0.5109, 0.1713, 0.5023, 0.115, 0.4911, 0.1117, 0.4991, 0.115, 0.4911, 0.06113, 0.4653, 0.1117, 0.4991, 0.115, 0.4911, 0.06726, 0.4592, 0.06113, 0.4653, 0.06726, 0.4592, 0.02737, 0.4148, 0.06113, 0.4653, 0.06726, 0.4592, 0.03538, 0.4115, 0.02737, 0.4148, 0.03538, 0.4115, 0.01551, 0.3552, 0.02737, 0.4148, 0.03538, 0.4115, 0.02418, 0.3552, 0.01551, 0.3552, 0.02418, 0.3552, 0.02737, 0.2956, 0.01551, 0.3552, 0.8681, 0.1005, 0.8067, 0.1823, 0.8067, 0.1005, 0.8681, 0.1005, 0.8681, 0.1823, 0.8067, 0.1823, 0.8681, 0.1005, 0.8885, 0.1823, 0.8681, 0.1823, 0.8681, 0.1005, 0.8885, 0.1005, 0.8885, 0.1823])
_uv.active_render = True
_uv = me_farm_silo.uv_layers.new(name='lightmap')
_uv.uv.foreach_set('vector', [0.002002, 0.1323, 0.2749, 0.002002, 0.2749, 0.1323, 0.002002, 0.399, 0.1369, 0.399, 0.1369, 0.1353, 0.5507, 0.5353, 0.5507, 0.599, 0.4848, 0.599, 0.4848, 0.199, 0.5162, 0.1353, 0.5162, 0.199, 0.5507, 0.002002, 0.4848, 0.06567, 0.5507, 0.06567, 0.4838, 0.06466, 0.5497, 0.001001, 0.4838, 0.001001, 0.4158, 0.1323, 0.4818, 0.1323, 0.4818, 0.06867, 0.4128, 0.3353, 0.3468, 0.399, 0.4128, 0.399, 0.2779, 0.399, 0.3438, 0.399, 0.3438, 0.3353, 0.4128, 0.2687, 0.3468, 0.3323, 0.4128, 0.3323, 0.4848, 0.1323, 0.5507, 0.1323, 0.5507, 0.06867, 0.4808, 0.06767, 0.4148, 0.06767, 0.4148, 0.1313, 0.4838, 0.1313, 0.5497, 0.06767, 0.4838, 0.06767, 0.3468, 0.06567, 0.4128, 0.002002, 0.4128, 0.06567, 0.3438, 0.002002, 0.3438, 0.06567, 0.2779, 0.06567, 0.5507, 0.402, 0.4848, 0.4657, 0.5507, 0.4657, 0.2059, 0.3353, 0.2059, 0.399, 0.1399, 0.399, 0.3438, 0.202, 0.2779, 0.2657, 0.3438, 0.2657, 0.4818, 0.4687, 0.4818, 0.5323, 0.4158, 0.5323, 0.2749, 0.2687, 0.2089, 0.3323, 0.2749, 0.3323, 0.2749, 0.202, 0.2749, 0.2657, 0.2089, 0.2657, 0.4818, 0.402, 0.4158, 0.4657, 0.4818, 0.4657, 0.4808, 0.401, 0.4148, 0.401, 0.4148, 0.4647, 0.4128, 0.202, 0.3468, 0.2657, 0.4128, 0.2657, 0.5507, 0.4687, 0.5507, 0.5323, 0.4848, 0.5323, 0.4838, 0.4647, 0.5497, 0.401, 0.4838, 0.401, 0.4148, 0.5313, 0.4148, 0.4677, 0.4808, 0.4677, 0.5497, 0.4677, 0.4838, 0.4677, 0.4838, 0.5313, 0.5537, 0.06567, 0.6197, 0.002002, 0.6197, 0.06567, 0.3438, 0.1353, 0.2779, 0.199, 0.3438, 0.199, 0.2059, 0.2687, 0.1399, 0.3323, 0.2059, 0.3323, 0.2779, 0.3323, 0.3438, 0.3323, 0.3438, 0.2687, 0.06796, 0.4687, 0.002002, 0.5323, 0.06796, 0.5323, 0.3428, 0.2677, 0.2769, 0.2677, 0.2769, 0.3313, 0.2059, 0.1353, 0.1399, 0.199, 0.2059, 0.199, 0.4158, 0.6657, 0.4818, 0.6657, 0.4818, 0.602, 0.3458, 0.3313, 0.4118, 0.2677, 0.3458, 0.2677, 0.3428, 0.3343, 0.2769, 0.3343, 0.2769, 0.398, 0.3438, 0.06867, 0.2779, 0.1323, 0.3438, 0.1323, 0.3468, 0.199, 0.4128, 0.199, 0.4128, 0.1353, 0.3458, 0.398, 0.4118, 0.3343, 0.3458, 0.3343, 0.07097, 0.4657, 0.1369, 0.4657, 0.1369, 0.402, 0.4128, 0.06867, 0.3468, 0.1323, 0.4128, 0.1323, 0.5537, 0.1323, 0.6197, 0.1323, 0.6197, 0.06867, 0.4473, 0.002002, 0.4158, 0.06567, 0.4473, 0.06567, 0.2749, 0.4657, 0.2434, 0.4657, 0.2749, 0.402, 0.1399, 0.4657, 0.1714, 0.4657, 0.1714, 0.402, 0.2059, 0.4657, 0.1744, 0.4657, 0.2059, 0.402, 0.2049, 0.2677, 0.1389, 0.2677, 0.1389, 0.3313, 0.3783, 0.4687, 0.3468, 0.5323, 0.3783, 0.5323, 0.5507, 0.2657, 0.5192, 0.2657, 0.5507, 0.202, 0.4848, 0.2657, 0.5162, 0.2657, 0.5162, 0.202, 0.4818, 0.002002, 0.4503, 0.06567, 0.4818, 0.06567, 0.6227, 0.06567, 0.6887, 0.06567, 0.6887, 0.002002, 0.4473, 0.1353, 0.4158, 0.199, 0.4473, 0.199, 0.4158, 0.599, 0.4818, 0.599, 0.4818, 0.5353, 0.4473, 0.202, 0.4158, 0.2657, 0.4473, 0.2657, 0.6227, 0.999, 0.6887, 0.999, 0.6887, 0.9353, 0.4148, 0.06466, 0.4463, 0.001001, 0.4148, 0.001001, 0.6227, 0.1323, 0.6887, 0.1323, 0.6887, 0.06867, 0.4493, 0.06466, 0.4808, 0.001001, 0.4493, 0.001001, 0.4838, 0.201, 0.5152, 0.201, 0.4838, 0.2647, 0.5497, 0.201, 0.5182, 0.201, 0.5182, 0.2647, 0.5507, 0.602, 0.4848, 0.6657, 0.5507, 0.6657, 0.2749, 0.3353, 0.2749, 0.399, 0.2089, 0.399, 0.2079, 0.3313, 0.2739, 0.2677, 0.2079, 0.2677, 0.1389, 0.398, 0.1389, 0.3343, 0.2049, 0.3343, 0.06796, 0.402, 0.002002, 0.4657, 0.06796, 0.4657, 0.2079, 0.398, 0.2079, 0.3343, 0.2739, 0.3343, 0.2769, 0.06466, 0.3428, 0.001001, 0.2769, 0.001001, 0.4118, 0.001001, 0.3458, 0.001001, 0.3458, 0.06466, 0.2769, 0.1313, 0.3428, 0.06767, 0.2769, 0.06767, 0.07097, 0.5323, 0.1369, 0.5323, 0.1369, 0.4687, 0.4818, 0.1353, 0.4503, 0.199, 0.4818, 0.199, 0.2404, 0.4657, 0.2089, 0.4657, 0.2404, 0.402, 0.1744, 0.5323, 0.2059, 0.5323, 0.2059, 0.4687, 0.1714, 0.5323, 0.1399, 0.5323, 0.1714, 0.4687, 0.4148, 0.2647, 0.4463, 0.201, 0.4148, 0.201, 0.2089, 0.199, 0.2749, 0.199, 0.2749, 0.1353, 0.3458, 0.1313, 0.4118, 0.06767, 0.3458, 0.06767, 0.1389, 0.198, 0.1389, 0.1343, 0.2049, 0.1343, 0.2079, 0.198, 0.2079, 0.1343, 0.2739, 0.1343, 0.1399, 0.2657, 0.2059, 0.2657, 0.2059, 0.202, 0.1389, 0.2647, 0.2049, 0.201, 0.1389, 0.201, 0.2079, 0.2647, 0.2079, 0.201, 0.2739, 0.201, 0.001001, 0.4647, 0.06696, 0.401, 0.001001, 0.401, 0.1359, 0.401, 0.06997, 0.401, 0.06997, 0.4647, 0.001001, 0.5313, 0.06696, 0.4677, 0.001001, 0.4677, 0.1359, 0.4677, 0.06997, 0.4677, 0.06997, 0.5313, 0.2404, 0.4687, 0.2089, 0.5323, 0.2404, 0.5323, 0.4808, 0.5343, 0.4148, 0.5343, 0.4148, 0.598, 0.4838, 0.598, 0.5497, 0.5343, 0.4838, 0.5343, 0.4808, 0.601, 0.4148, 0.601, 0.4148, 0.6647, 0.4838, 0.6647, 0.5497, 0.601, 0.4838, 0.601, 0.2769, 0.198, 0.2769, 0.1343, 0.3428, 0.1343, 0.4118, 0.1343, 0.3458, 0.1343, 0.3458, 0.198, 0.2769, 0.2647, 0.3428, 0.201, 0.2769, 0.201, 0.3458, 0.2647, 0.3458, 0.201, 0.4118, 0.201, 0.5527, 0.06466, 0.5527, 0.001001, 0.6187, 0.001001, 0.4128, 0.802, 0.2779, 0.8657, 0.4128, 0.8657, 0.7576, 0.5353, 0.7576, 0.6657, 0.6917, 0.6657, 0.999, 0.6687, 0.9675, 0.799, 0.999, 0.799, 0.2769, 0.801, 0.2769, 0.8647, 0.4118, 0.801, 0.6197, 0.1353, 0.5537, 0.399, 0.6197, 0.399, 0.2749, 0.5353, 0.2749, 0.599, 0.002002, 0.599, 0.1359, 0.1343, 0.001001, 0.398, 0.001001, 0.1343, 0.2739, 0.001001, 0.001001, 0.001001, 0.001001, 0.1313, 0.4818, 0.202, 0.4503, 0.2657, 0.4818, 0.2657, 0.4808, 0.201, 0.4493, 0.201, 0.4493, 0.2647, 0.8611, 0.2687, 0.8611, 0.5323, 0.8296, 0.5323, 0.8286, 0.2677, 0.8601, 0.2677, 0.8286, 0.5313, 0.8611, 0.5353, 0.8611, 0.799, 0.8296, 0.799, 0.6887, 0.8323, 0.6887, 0.802, 0.4158, 0.8323, 0.6877, 0.801, 0.4148, 0.801, 0.4148, 0.8313, 0.8286, 0.5343, 0.8601, 0.5343, 0.8286, 0.798, 0.4158, 0.8657, 0.6887, 0.8353, 0.6887, 0.8657, 0.4148, 0.8647, 0.4148, 0.8343, 0.6877, 0.8343, 0.8956, 0.2687, 0.8956, 0.5323, 0.8641, 0.5323, 0.8631, 0.2677, 0.8945, 0.2677, 0.8631, 0.5313, 0.002002, 0.899, 0.2749, 0.8687, 0.2749, 0.899, 0.001001, 0.898, 0.001001, 0.8677, 0.2739, 0.8677, 0.8956, 0.5353, 0.8641, 0.799, 0.8956, 0.799, 0.5507, 0.8687, 0.5507, 0.899, 0.2779, 0.899, 0.8631, 0.798, 0.8945, 0.5343, 0.8631, 0.5343, 0.2769, 0.898, 0.2769, 0.8677, 0.5497, 0.8677, 0.8266, 0.802, 0.6917, 0.8657, 0.8266, 0.8657, 0.8266, 0.5353, 0.8266, 0.6657, 0.7606, 0.6657, 0.5527, 0.398, 0.5527, 0.1343, 0.6187, 0.1343, 0.001001, 0.598, 0.2739, 0.5343, 0.001001, 0.5343, 0.6917, 0.9657, 0.8266, 0.9353, 0.8266, 0.9657, 0.6887, 0.8687, 0.6887, 0.9323, 0.5537, 0.9323, 0.7596, 0.6647, 0.7596, 0.5343, 0.8256, 0.5343, 0.6907, 0.8647, 0.8256, 0.801, 0.6907, 0.801, 0.5192, 0.199, 0.5507, 0.199, 0.5507, 0.1353, 0.4838, 0.1343, 0.5152, 0.1343, 0.4838, 0.198, 0.5497, 0.1343, 0.5182, 0.198, 0.5182, 0.1343, 0.4128, 0.5353, 0.2779, 0.6657, 0.4128, 0.6657, 0.4118, 0.5343, 0.2769, 0.5343, 0.2769, 0.6647, 0.8986, 0.5323, 0.93, 0.402, 0.93, 0.5323, 0.8976, 0.5313, 0.8976, 0.401, 0.929, 0.401, 0.2749, 0.902, 0.1399, 0.9323, 0.2749, 0.9323, 0.2739, 0.901, 0.1389, 0.901, 0.1389, 0.9313, 0.9645, 0.802, 0.8296, 0.8323, 0.9645, 0.8323, 0.9645, 0.002002, 0.9645, 0.1323, 0.933, 0.1323, 0.5507, 0.902, 0.4158, 0.9323, 0.5507, 0.9323, 0.93, 0.5353, 0.93, 0.6657, 0.8986, 0.6657, 0.8986, 0.399, 0.93, 0.2687, 0.93, 0.399, 0.8976, 0.398, 0.8976, 0.2677, 0.929, 0.2677, 0.1369, 0.902, 0.002002, 0.9323, 0.1369, 0.9323, 0.1359, 0.901, 0.001001, 0.901, 0.001001, 0.9313, 0.8266, 0.8687, 0.6917, 0.899, 0.8266, 0.899, 0.93, 0.1353, 0.93, 0.2657, 0.8986, 0.2657, 0.929, 0.1343, 0.8976, 0.2647, 0.8976, 0.1343, 0.8256, 0.8677, 0.6907, 0.8677, 0.6907, 0.898, 0.8986, 0.1323, 0.93, 0.002002, 0.93, 0.1323, 0.8976, 0.1313, 0.8976, 0.001001, 0.929, 0.001001, 0.6197, 0.9353, 0.4848, 0.9657, 0.6197, 0.9657, 0.6187, 0.9343, 0.4838, 0.9343, 0.4838, 0.9647, 0.929, 0.5343, 0.8976, 0.6647, 0.8976, 0.5343, 0.5497, 0.901, 0.4148, 0.901, 0.4148, 0.9313, 0.9635, 0.001001, 0.932, 0.1313, 0.932, 0.001001, 0.9635, 0.801, 0.8286, 0.801, 0.8286, 0.8313, 0.9645, 0.9353, 0.8296, 0.9657, 0.9645, 0.9657, 0.9645, 0.1353, 0.9645, 0.2657, 0.933, 0.2657, 0.9635, 0.1343, 0.932, 0.2647, 0.932, 0.1343, 0.9635, 0.9343, 0.8286, 0.9343, 0.8286, 0.9647, 0.9645, 0.8353, 0.8296, 0.8657, 0.9645, 0.8657, 0.9645, 0.402, 0.9645, 0.5323, 0.933, 0.5323, 0.9635, 0.401, 0.932, 0.5313, 0.932, 0.401, 0.9635, 0.8343, 0.8286, 0.8343, 0.8286, 0.8647, 0.2749, 0.802, 0.2749, 0.8657, 0.002002, 0.8657, 0.6887, 0.1353, 0.6227, 0.399, 0.6887, 0.399, 0.2749, 0.6687, 0.2749, 0.7323, 0.002002, 0.7323, 0.6217, 0.398, 0.6877, 0.1343, 0.6217, 0.1343, 0.002002, 0.6657, 0.2749, 0.602, 0.2749, 0.6657, 0.001001, 0.6647, 0.001001, 0.601, 0.2739, 0.601, 0.8296, 0.2657, 0.8956, 0.2657, 0.8956, 0.002002, 0.7576, 0.002002, 0.6917, 0.2657, 0.7576, 0.2657, 0.5537, 0.6657, 0.6197, 0.6657, 0.6197, 0.402, 0.5527, 0.6647, 0.6187, 0.401, 0.5527, 0.401, 0.8266, 0.2687, 0.7606, 0.5323, 0.8266, 0.5323, 0.001001, 0.7313, 0.001001, 0.6677, 0.2739, 0.6677, 0.6887, 0.402, 0.6227, 0.6657, 0.6887, 0.6657, 0.8945, 0.001001, 0.8286, 0.001001, 0.8286, 0.2647, 0.002002, 0.799, 0.2749, 0.7353, 0.2749, 0.799, 0.8266, 0.7353, 0.8266, 0.799, 0.5537, 0.799, 0.8266, 0.002002, 0.7606, 0.2657, 0.8266, 0.2657, 0.001001, 0.8647, 0.001001, 0.801, 0.2739, 0.801, 0.2779, 0.799, 0.5507, 0.7353, 0.5507, 0.799, 0.8256, 0.2677, 0.7596, 0.2677, 0.7596, 0.5313, 0.5527, 0.798, 0.5527, 0.7343, 0.8256, 0.7343, 0.7596, 0.2647, 0.8256, 0.001001, 0.7596, 0.001001, 0.6917, 0.5323, 0.7576, 0.5323, 0.7576, 0.2687, 0.5537, 0.7323, 0.8266, 0.6687, 0.8266, 0.7323, 0.5527, 0.7313, 0.5527, 0.6677, 0.8256, 0.6677, 0.6907, 0.5313, 0.7566, 0.2677, 0.6907, 0.2677, 0.2769, 0.798, 0.2769, 0.7343, 0.5497, 0.7343, 0.6907, 0.2647, 0.7566, 0.001001, 0.6907, 0.001001, 0.001001, 0.798, 0.001001, 0.7343, 0.2739, 0.7343, 0.2779, 0.7323, 0.5507, 0.6687, 0.5507, 0.7323, 0.6877, 0.401, 0.6217, 0.401, 0.6217, 0.6647, 0.5497, 0.6677, 0.2769, 0.7313, 0.2769, 0.6677, 0.3468, 0.4657, 0.3783, 0.4657, 0.3783, 0.402, 0.2779, 0.9323, 0.4128, 0.9323, 0.4128, 0.902, 0.3813, 0.4657, 0.4128, 0.4657, 0.4128, 0.402, 0.93, 0.6687, 0.93, 0.799, 0.8986, 0.799, 0.2779, 0.4657, 0.3093, 0.4657, 0.3093, 0.402, 0.6917, 0.9323, 0.8266, 0.9323, 0.8266, 0.902, 0.3123, 0.4657, 0.3438, 0.4657, 0.3438, 0.402, 0.9645, 0.6687, 0.9645, 0.799, 0.933, 0.799, 0.4848, 0.399, 0.5162, 0.399, 0.5162, 0.3353, 0.8296, 0.9323, 0.9645, 0.9323, 0.9645, 0.902, 0.5192, 0.399, 0.5507, 0.399, 0.5507, 0.3353, 0.999, 0.002002, 0.999, 0.1323, 0.9675, 0.1323, 0.4158, 0.3323, 0.4473, 0.3323, 0.4473, 0.2687, 0.07097, 0.9657, 0.2059, 0.9657, 0.2059, 0.9353, 0.4503, 0.399, 0.4818, 0.399, 0.4818, 0.3353, 0.999, 0.1353, 0.999, 0.2657, 0.9675, 0.2657, 0.4848, 0.3323, 0.5162, 0.3323, 0.5162, 0.2687, 0.2089, 0.9657, 0.3438, 0.9657, 0.3438, 0.9353, 0.5192, 0.3323, 0.5507, 0.3323, 0.5507, 0.2687, 0.999, 0.2687, 0.999, 0.399, 0.9675, 0.399, 0.4158, 0.399, 0.4473, 0.399, 0.4473, 0.3353, 0.3468, 0.9657, 0.4818, 0.9657, 0.4818, 0.9353, 0.4503, 0.3323, 0.4818, 0.3323, 0.4818, 0.2687, 0.999, 0.402, 0.999, 0.5323, 0.9675, 0.5323, 0.1369, 0.9687, 0.1369, 0.999, 0.07097, 0.999, 0.999, 0.5353, 0.999, 0.6657, 0.9675, 0.6657, 0.3813, 0.5323, 0.4128, 0.5323, 0.4128, 0.4687, 0.9645, 0.5353, 0.9645, 0.6657, 0.933, 0.6657, 0.2779, 0.5323, 0.3093, 0.5323, 0.3093, 0.4687, 0.8296, 0.899, 0.9645, 0.899, 0.9645, 0.8687, 0.3123, 0.5323, 0.3438, 0.5323, 0.3438, 0.4687, 0.9645, 0.2687, 0.9645, 0.399, 0.933, 0.399, 0.4148, 0.198, 0.4148, 0.1343, 0.4463, 0.1343, 0.6877, 0.001001, 0.6217, 0.06466, 0.6217, 0.001001, 0.06796, 0.9353, 0.002002, 0.999, 0.06796, 0.999, 0.4808, 0.1343, 0.4493, 0.1343, 0.4493, 0.198, 0.6187, 0.06767, 0.5527, 0.06767, 0.5527, 0.1313, 0.2749, 0.4687, 0.2434, 0.5323, 0.2749, 0.5323, 0.6877, 0.06767, 0.6217, 0.06767, 0.6217, 0.1313, 0.2079, 0.5313, 0.2394, 0.4677, 0.2079, 0.4677, 0.6877, 0.9343, 0.6217, 0.9343, 0.6217, 0.998, 0.2424, 0.5313, 0.2739, 0.4677, 0.2424, 0.4677, 0.1704, 0.4677, 0.1389, 0.4677, 0.1389, 0.5313, 0.1734, 0.4677, 0.2049, 0.4677, 0.1734, 0.5313, 0.2394, 0.401, 0.2079, 0.401, 0.2079, 0.4647, 0.2424, 0.4647, 0.2739, 0.401, 0.2424, 0.401, 0.1704, 0.401, 0.1389, 0.4647, 0.1389, 0.401, 0.2049, 0.401, 0.1734, 0.401, 0.1734, 0.4647, 0.3458, 0.5313, 0.3773, 0.4677, 0.3458, 0.4677, 0.06696, 0.9343, 0.001001, 0.9343, 0.001001, 0.998, 0.3803, 0.5313, 0.3803, 0.4677, 0.4118, 0.4677, 0.932, 0.5343, 0.932, 0.6647, 0.9635, 0.5343, 0.2769, 0.5313, 0.2769, 0.4677, 0.3083, 0.4677, 0.8286, 0.8677, 0.9635, 0.8677, 0.8286, 0.898, 0.3113, 0.5313, 0.3113, 0.4677, 0.3428, 0.4677, 0.932, 0.2677, 0.932, 0.398, 0.9635, 0.2677, 0.3458, 0.4647, 0.3458, 0.401, 0.3773, 0.401, 0.2769, 0.901, 0.4118, 0.901, 0.2769, 0.9313, 0.3803, 0.4647, 0.3803, 0.401, 0.4118, 0.401, 0.8976, 0.6677, 0.8976, 0.798, 0.929, 0.6677, 0.2769, 0.4647, 0.2769, 0.401, 0.3083, 0.401, 0.6907, 0.901, 0.8256, 0.901, 0.6907, 0.9313, 0.3113, 0.4647, 0.3113, 0.401, 0.3428, 0.401, 0.932, 0.6677, 0.932, 0.798, 0.9635, 0.6677, 0.4838, 0.398, 0.4838, 0.3343, 0.5152, 0.3343, 0.8286, 0.901, 0.9635, 0.901, 0.8286, 0.9313, 0.5182, 0.398, 0.5182, 0.3343, 0.5497, 0.3343, 0.9665, 0.001001, 0.9665, 0.1313, 0.998, 0.001001, 0.4148, 0.398, 0.4148, 0.3343, 0.4463, 0.3343, 0.06997, 0.9343, 0.2049, 0.9343, 0.06997, 0.9647, 0.4493, 0.398, 0.4493, 0.3343, 0.4808, 0.3343, 0.9665, 0.1343, 0.9665, 0.2647, 0.998, 0.1343, 0.4838, 0.3313, 0.4838, 0.2677, 0.5152, 0.2677, 0.2079, 0.9343, 0.3428, 0.9343, 0.2079, 0.9647, 0.5182, 0.3313, 0.5182, 0.2677, 0.5497, 0.2677, 0.9665, 0.2677, 0.9665, 0.398, 0.998, 0.2677, 0.4148, 0.3313, 0.4148, 0.2677, 0.4463, 0.2677, 0.3458, 0.9343, 0.4808, 0.9343, 0.3458, 0.9647, 0.4493, 0.3313, 0.4493, 0.2677, 0.4808, 0.2677, 0.9665, 0.401, 0.9665, 0.5313, 0.998, 0.401, 0.1359, 0.9677, 0.06997, 0.9677, 0.06997, 0.998, 0.9665, 0.5343, 0.9665, 0.6647, 0.998, 0.5343, 0.5527, 0.9313, 0.6877, 0.8677, 0.5527, 0.8677, 0.6907, 0.6647, 0.6907, 0.5343, 0.7566, 0.5343, 0.8256, 0.9343, 0.6907, 0.9647, 0.6907, 0.9343, 0.998, 0.6677, 0.9665, 0.6677, 0.9665, 0.798])
me_farm_silo.materials.append(mat_silo001)
me_farm_silo.use_remesh_fix_poles = True
me_farm_silo.use_remesh_preserve_attributes = False
me_farm_silo.use_mirror_vertex_groups = False
me_farm_silo.update()
me_farm_silo.normals_split_custom_set([tuple(v) for v in zip(*[iter([0.0, -1.0, -5.155e-08, 0.0, -0.9732, 0.2298, 0.0, -0.9732, 0.2298, 0.0, -1.0, -5.155e-08, 0.0, -1.0, -5.155e-08, 0.0, -0.9732, 0.2298, -0.8534, -0.3535, 0.3831, -0.6528, -0.2704, 0.7076, -0.7066, -9.201e-07, 0.7076, -0.1266, 0.6939, 0.7089, -1.562e-05, 0.7138, 0.7003, 0.1266, 0.6939, 0.7089, -0.1266, 0.6939, 0.7089, 9.891e-06, 0.6525, 0.7578, -1.562e-05, 0.7138, 0.7003, -0.1266, 0.6939, 0.7089, -0.2906, 0.6214, 0.7276, 9.891e-06, 0.6525, 0.7578, -0.1266, 0.6939, 0.7089, -0.4582, 0.7911, 0.4052, -0.2906, 0.6214, 0.7276, -0.4582, 0.7911, 0.4052, -0.4996, 0.4996, 0.7076, -0.2906, 0.6214, 0.7276, -0.4582, 0.7911, 0.4052, -0.6531, 0.6531, 0.3831, -0.4996, 0.4996, 0.7076, -0.6531, 0.6531, 0.3831, -0.6528, 0.2704, 0.7076, -0.4996, 0.4996, 0.7076, -0.6531, 0.6531, 0.3831, -0.8534, 0.3535, 0.3831, -0.6528, 0.2704, 0.7076, -0.7066, -9.201e-07, 0.7076, -0.6528, 0.2704, 0.7076, -0.8534, 0.3535, 0.3831, -0.7066, -9.201e-07, 0.7076, -0.8534, 0.3535, 0.3831, -0.9237, -1.259e-08, 0.3831, -0.8534, -0.3535, 0.3831, -0.7066, -9.201e-07, 0.7076, -0.9237, -1.259e-08, 0.3831, -0.9061, -0.3753, 0.1951, -0.8534, -0.3535, 0.3831, -0.9237, -1.259e-08, 0.3831, -0.9061, -0.3753, 0.1951, -0.6532, -0.6531, 0.3831, -0.8534, -0.3535, 0.3831, -0.9061, -0.3753, 0.1951, -0.6935, -0.6935, 0.1951, -0.6532, -0.6531, 0.3831, -0.6935, -0.6935, 0.1951, -0.3535, -0.8534, 0.3831, -0.6532, -0.6531, 0.3831, -0.6935, -0.6935, 0.1951, -0.3753, -0.9061, 0.1951, -0.3535, -0.8534, 0.3831, -0.3753, -0.9061, 0.1951, -4.015e-06, -0.9237, 0.3831, -0.3535, -0.8534, 0.3831, -0.3753, -0.9061, 0.1951, 3.417e-06, -0.9808, 0.1951, -4.015e-06, -0.9237, 0.3831, -0.5156, 0.8371, 0.1826, -0.4582, 0.7911, 0.4052, -0.5157, 0.8371, 0.1825, -0.5156, 0.8371, 0.1826, -0.5306, 0.8267, 0.187, -0.4582, 0.7911, 0.4052, -0.6935, 0.6935, 0.1951, -0.4582, 0.7911, 0.4052, -0.5306, 0.8267, 0.187, -0.6935, 0.6935, 0.1951, -0.6531, 0.6531, 0.3831, -0.4582, 0.7911, 0.4052, -0.6935, 0.6935, 0.1951, -0.8534, 0.3535, 0.3831, -0.6531, 0.6531, 0.3831, -0.6935, 0.6935, 0.1951, -0.9061, 0.3753, 0.1951, -0.8534, 0.3535, 0.3831, -0.9237, -1.259e-08, 0.3831, -0.8534, 0.3535, 0.3831, -0.9061, 0.3753, 0.1951, -0.9237, -1.259e-08, 0.3831, -0.9061, 0.3753, 0.1951, -0.9808, 1.387e-07, 0.1951, -0.9061, -0.3753, 0.1951, -0.9237, -1.259e-08, 0.3831, -0.9808, 1.387e-07, 0.1951, -0.8534, -0.3535, 0.3831, -0.4996, -0.4996, 0.7076, -0.6528, -0.2704, 0.7076, -0.8534, -0.3535, 0.3831, -0.6532, -0.6531, 0.3831, -0.4996, -0.4996, 0.7076, -0.6532, -0.6531, 0.3831, -0.2704, -0.6528, 0.7076, -0.4996, -0.4996, 0.7076, -0.6532, -0.6531, 0.3831, -0.3535, -0.8534, 0.3831, -0.2704, -0.6528, 0.7076, -0.3535, -0.8534, 0.3831, -4.829e-06, -0.7066, 0.7076, -0.2704, -0.6528, 0.7076, -0.3535, -0.8534, 0.3831, -4.015e-06, -0.9237, 0.3831, -4.829e-06, -0.7066, 0.7076, -4.015e-06, -0.9237, 0.3831, 0.2704, -0.6528, 0.7076, -4.829e-06, -0.7066, 0.7076, -4.015e-06, -0.9237, 0.3831, 0.3535, -0.8534, 0.3831, 0.2704, -0.6528, 0.7076, 0.3535, -0.8534, 0.3831, 0.4996, -0.4996, 0.7076, 0.2704, -0.6528, 0.7076, 0.3535, -0.8534, 0.3831, 0.6531, -0.6531, 0.3831, 0.4996, -0.4996, 0.7076, 0.6531, -0.6531, 0.3831, 0.6528, -0.2704, 0.7076, 0.4996, -0.4996, 0.7076, 0.6531, -0.6531, 0.3831, 0.8534, -0.3535, 0.3831, 0.6528, -0.2704, 0.7076, 0.8534, -0.3535, 0.3831, 0.7066, -5.506e-06, 0.7076, 0.6528, -0.2704, 0.7076, 0.6528, -0.2704, 0.7076, 0.7066, -5.506e-06, 0.7076, 0.3822, -1.98e-06, 0.9241, 0.7066, -5.506e-06, 0.7076, 0.3531, 0.1463, 0.9241, 0.3822, -1.98e-06, 0.9241, 0.3822, -1.98e-06, 0.9241, 0.3531, 0.1463, 0.9241, 1.296e-07, -1.496e-08, 1.0, 0.3531, -0.1463, 0.9241, 0.3822, -1.98e-06, 0.9241, 1.296e-07, -1.496e-08, 1.0, 0.2702, -0.2702, 0.9241, 0.3531, -0.1463, 0.9241, 1.296e-07, -1.496e-08, 1.0, 0.4996, -0.4996, 0.7076, 0.6528, -0.2704, 0.7076, 0.3531, -0.1463, 0.9241, 0.6528, -0.2704, 0.7076, 0.3822, -1.98e-06, 0.9241, 0.3531, -0.1463, 0.9241, -1.865e-06, -0.3822, 0.9241, 0.1463, -0.3531, 0.9241, 1.296e-07, -1.496e-08, 1.0, 0.1463, -0.3531, 0.9241, 0.2702, -0.2702, 0.9241, 1.296e-07, -1.496e-08, 1.0, 0.4996, -0.4996, 0.7076, 0.3531, -0.1463, 0.9241, 0.2702, -0.2702, 0.9241, 0.2704, -0.6528, 0.7076, 0.4996, -0.4996, 0.7076, 0.2702, -0.2702, 0.9241, 0.2704, -0.6528, 0.7076, 0.2702, -0.2702, 0.9241, 0.1463, -0.3531, 0.9241, -4.829e-06, -0.7066, 0.7076, 0.2704, -0.6528, 0.7076, 0.1463, -0.3531, 0.9241, -4.829e-06, -0.7066, 0.7076, 0.1463, -0.3531, 0.9241, -1.865e-06, -0.3822, 0.9241, -0.2704, -0.6528, 0.7076, -4.829e-06, -0.7066, 0.7076, -1.865e-06, -0.3822, 0.9241, -0.2704, -0.6528, 0.7076, -1.865e-06, -0.3822, 0.9241, -0.1463, -0.3531, 0.9241, -0.4996, -0.4996, 0.7076, -0.2704, -0.6528, 0.7076, -0.1463, -0.3531, 0.9241, -0.4996, -0.4996, 0.7076, -0.1463, -0.3531, 0.9241, -0.2702, -0.2702, 0.9241, -0.2702, -0.2702, 0.9241, -0.1463, -0.3531, 0.9241, 1.296e-07, -1.496e-08, 1.0, -0.1463, -0.3531, 0.9241, -1.865e-06, -0.3822, 0.9241, 1.296e-07, -1.496e-08, 1.0, 3.417e-06, -0.9808, 0.1951, 0.3535, -0.8534, 0.3831, -4.015e-06, -0.9237, 0.3831, 3.417e-06, -0.9808, 0.1951, 0.3753, -0.9061, 0.1951, 0.3535, -0.8534, 0.3831, 0.3753, -0.9061, 0.1951, 0.6531, -0.6531, 0.3831, 0.3535, -0.8534, 0.3831, 0.3753, -0.9061, 0.1951, 0.6935, -0.6935, 0.1951, 0.6531, -0.6531, 0.3831, 0.6935, -0.6935, 0.1951, 0.8534, -0.3535, 0.3831, 0.6531, -0.6531, 0.3831, 0.6935, -0.6935, 0.1951, 0.9061, -0.3753, 0.1951, 0.8534, -0.3535, 0.3831, 0.9061, -0.3753, 0.1951, 0.9237, -3.944e-06, 0.3831, 0.8534, -0.3535, 0.3831, 0.8534, -0.3535, 0.3831, 0.9237, -3.944e-06, 0.3831, 0.7066, -5.506e-06, 0.7076, 0.9237, -3.944e-06, 0.3831, 0.6528, 0.2704, 0.7076, 0.7066, -5.506e-06, 0.7076, 0.7066, -5.506e-06, 0.7076, 0.6528, 0.2704, 0.7076, 0.3531, 0.1463, 0.9241, 0.6528, 0.2704, 0.7076, 0.2702, 0.2702, 0.9241, 0.3531, 0.1463, 0.9241, 0.3531, 0.1463, 0.9241, 0.2702, 0.2702, 0.9241, 1.296e-07, -1.496e-08, 1.0, 0.2702, 0.2702, 0.9241, 0.1463, 0.3531, 0.9241, 1.296e-07, -1.496e-08, 1.0, 0.1463, 0.3531, 0.9241, 5.845e-07, 0.3822, 0.9241, 1.296e-07, -1.496e-08, 1.0, 0.2906, 0.6214, 0.7276, 5.845e-07, 0.3822, 0.9241, 0.1463, 0.3531, 0.9241, 0.2906, 0.6214, 0.7276, 9.891e-06, 0.6525, 0.7578, 5.845e-07, 0.3822, 0.9241, 0.4582, 0.7911, 0.4052, 9.891e-06, 0.6525, 0.7578, 0.2906, 0.6214, 0.7276, 0.4582, 0.7911, 0.4052, -1.562e-05, 0.7138, 0.7003, 9.891e-06, 0.6525, 0.7578, 0.4582, 0.7911, 0.4052, 0.1266, 0.6939, 0.7089, -1.562e-05, 0.7138, 0.7003, 0.5307, 0.8267, 0.1871, 0.5157, 0.8371, 0.1825, 0.5158, 0.8371, 0.1825, 0.5307, 0.8267, 0.1871, 0.5158, 0.8371, 0.1825, 0.4582, 0.7911, 0.4052, 0.6935, 0.6935, 0.1951, 0.5307, 0.8267, 0.1871, 0.4582, 0.7911, 0.4052, 0.6935, 0.6935, 0.1951, 0.4582, 0.7911, 0.4052, 0.6532, 0.6531, 0.3831, 0.6532, 0.6531, 0.3831, 0.4582, 0.7911, 0.4052, 0.2906, 0.6214, 0.7276, 0.6532, 0.6531, 0.3831, 0.2906, 0.6214, 0.7276, 0.4996, 0.4996, 0.7076, 0.4996, 0.4996, 0.7076, 0.2906, 0.6214, 0.7276, 0.1463, 0.3531, 0.9241, 0.4996, 0.4996, 0.7076, 0.1463, 0.3531, 0.9241, 0.2702, 0.2702, 0.9241, 0.6528, 0.2704, 0.7076, 0.4996, 0.4996, 0.7076, 0.2702, 0.2702, 0.9241, 0.8534, 0.3535, 0.3831, 0.4996, 0.4996, 0.7076, 0.6528, 0.2704, 0.7076, 0.9237, -3.944e-06, 0.3831, 0.8534, 0.3535, 0.3831, 0.6528, 0.2704, 0.7076, 0.9808, 3.269e-06, 0.1951, 0.8534, 0.3535, 0.3831, 0.9237, -3.944e-06, 0.3831, 0.9061, -0.3753, 0.1951, 0.9808, 3.269e-06, 0.1951, 0.9237, -3.944e-06, 0.3831, 0.8534, 0.3535, 0.3831, 0.6532, 0.6531, 0.3831, 0.4996, 0.4996, 0.7076, 0.9061, 0.3753, 0.1951, 0.6532, 0.6531, 0.3831, 0.8534, 0.3535, 0.3831, 0.9061, 0.3753, 0.1951, 0.6935, 0.6935, 0.1951, 0.6532, 0.6531, 0.3831, 0.9808, 3.269e-06, 0.1951, 0.9061, 0.3753, 0.1951, 0.8534, 0.3535, 0.3831, -1.0, 0.0, 0.0, -1.0, 0.0, 0.0, -1.0, 0.0, 0.0, -1.0, 0.0, 0.0, -1.0, 0.0, 0.0, -1.0, 0.0, 0.0, -1.0, 0.0, 0.0, -1.0, 0.0, 0.0, -1.0, 0.0, 0.0, -1.0, 0.0, 0.0, -1.0, 0.0, 0.0, -1.0, 0.0, 0.0, -1.0, 0.0, 0.0, -1.0, 0.0, 0.0, -1.0, 0.0, 0.0, -1.0, 0.0, 0.0, -1.0, 0.0, 0.0, -1.0, 0.0, 0.0, 0.0, 1.0, 5.155e-08, 0.0, 1.0, 5.155e-08, 0.0, 1.0, 5.155e-08, 0.0, 1.0, 5.155e-08, 0.0, 1.0, 5.155e-08, 0.0, 1.0, 5.155e-08, 0.0, 0.9801, 0.1984, 0.0, 0.9801, 0.1984, 0.0, 0.9801, 0.1984, 0.0, 0.9801, 0.1984, 0.0, 0.9801, 0.1984, 0.0, 0.9801, 0.1984, 0.3816, -0.9213, -0.0747, 0.3816, -0.9213, -0.0747, 0.3816, -0.9213, -0.0747, 0.3816, -0.9213, -0.0747, 0.3816, -0.9213, -0.0747, 0.3816, -0.9213, -0.0747, 0.9234, -0.3825, -0.03101, 0.9234, -0.3825, -0.03101, 0.9234, -0.3825, -0.03101, 0.9234, -0.3825, -0.03101, 0.9234, -0.3825, -0.03101, 0.9234, -0.3825, -0.03101, 0.9234, 0.3825, 0.03101, 0.9234, 0.3825, 0.03101, 0.9234, 0.3825, 0.03101, 0.9234, 0.3825, 0.03101, 0.9234, 0.3825, 0.03101, 0.9234, 0.3825, 0.03101, -0.3816, -0.9213, -0.0747, -0.3816, -0.9213, -0.0747, -0.3816, -0.9213, -0.0747, -0.3816, -0.9213, -0.0747, -0.3816, -0.9213, -0.0747, -0.3816, -0.9213, -0.0747, 0.3816, 0.9213, 0.0747, 0.3816, 0.9213, 0.0747, 0.3816, 0.9213, 0.0747, 0.3816, 0.9213, 0.0747, 0.3816, 0.9213, 0.0747, 0.3816, 0.9213, 0.0747, -0.3816, 0.9213, 0.0747, -0.3816, 0.9213, 0.0747, -0.3816, 0.9213, 0.0747, -0.3816, 0.9213, 0.0747, -0.3816, 0.9213, 0.0747, -0.3816, 0.9213, 0.0747, -0.9234, -0.3825, -0.03101, -0.9234, -0.3825, -0.03101, -0.9234, -0.3825, -0.03101, -0.9234, -0.3825, -0.03101, -0.9234, -0.3825, -0.03101, -0.9234, -0.3825, -0.03101, -0.9234, 0.3825, 0.03101, -0.9234, 0.3825, 0.03101, -0.9234, 0.3825, 0.03101, -0.9234, 0.3825, 0.03101, -0.9234, 0.3825, 0.03101, -0.9234, 0.3825, 0.03101, 0.0, 0.0, -1.0, 0.0, 0.0, -1.0, 0.0, 0.0, -1.0, 0.0, 0.0, -1.0, 0.0, 0.0, -1.0, 0.0, 0.0, -1.0, 1.0, 0.0, 0.0, 1.0, 0.0, 0.0, 1.0, 0.0, 0.0, 1.0, 0.0, 0.0, 1.0, 0.0, 0.0, 1.0, 0.0, 0.0, 1.0, 0.0, 0.0, 1.0, 0.0, 0.0, 1.0, 0.0, 0.0, 1.0, 0.0, 0.0, 1.0, 0.0, 0.0, 1.0, 0.0, 0.0, 1.0, 0.0, 0.0, 1.0, 0.0, 0.0, 1.0, 0.0, 0.0, 1.0, 0.0, 0.0, 1.0, 0.0, 0.0, 1.0, 0.0, 0.0, 0.0, 0.0, -1.0, 1.6e-06, 0.0, -1.0, 2.531e-06, 0.0, -1.0, 0.0, 0.0, -1.0, -1.6e-06, 0.0, -1.0, 1.6e-06, 0.0, -1.0, 0.0, 0.0, -1.0, -2.531e-06, 0.0, -1.0, -1.6e-06, 0.0, -1.0, 0.0, -0.9732, 0.2298, 0.0, -0.8944, 0.4472, 0.0, -0.8944, 0.4472, 0.0, -0.9732, 0.2298, 0.0, -0.9732, 0.2298, 0.0, -0.8944, 0.4472, -0.3827, -0.9239, 0.0, -0.7071, -0.7071, 0.0, -0.3827, -0.9239, 0.0, -0.3827, -0.9239, 0.0, -0.7071, -0.7071, 0.0, -0.7071, -0.7071, 0.0, -0.7071, -0.7071, 0.0, -0.9239, -0.3827, 0.0, -0.7071, -0.7071, 0.0, -0.7071, -0.7071, 0.0, -0.9239, -0.3827, 0.0, -0.9239, -0.3827, 0.0, -0.9239, -0.3827, 0.0, -1.0, -1.441e-06, 0.0, -0.9239, -0.3827, 0.0, -0.9239, -0.3827, 0.0, -1.0, 1.528e-06, 0.0, -1.0, -1.441e-06, 0.0, -1.0, 1.528e-06, 0.0, -0.9239, 0.3827, 0.0, -1.0, -1.441e-06, 0.0, -1.0, 1.528e-06, 0.0, -0.9239, 0.3827, 0.0, -0.9239, 0.3827, 0.0, -0.9239, 0.3827, 0.0, -0.7071, 0.7071, 0.0, -0.9239, 0.3827, 0.0, -0.9239, 0.3827, 0.0, -0.7071, 0.7071, 0.0, -0.7071, 0.7071, 0.0, -0.7071, 0.7071, 0.0, -0.3827, 0.9239, 0.0, -0.7071, 0.7071, 0.0, -0.7071, 0.7071, 0.0, -0.3827, 0.9239, 0.0, -0.3827, 0.9239, 0.0, -0.3827, 0.9239, 0.0, -1.538e-06, 1.0, 0.0, -0.3827, 0.9239, 0.0, -0.3827, 0.9239, 0.0, 1.538e-06, 1.0, 0.0, -1.538e-06, 1.0, 0.0, 1.538e-06, 1.0, 0.0, 0.3827, 0.9239, 0.0, -1.538e-06, 1.0, 0.0, 1.538e-06, 1.0, 0.0, 0.3827, 0.9239, 0.0, 0.3827, 0.9239, 0.0, 0.3827, 0.9239, 0.0, 0.7071, 0.7071, 0.0, 0.3827, 0.9239, 0.0, 0.3827, 0.9239, 0.0, 0.7071, 0.7071, 0.0, 0.7071, 0.7071, 0.0, 0.7071, 0.7071, 0.0, 0.9239, 0.3827, 0.0, 0.7071, 0.7071, 0.0, 0.7071, 0.7071, 0.0, 0.9239, 0.3827, 0.0, 0.9239, 0.3827, 0.0, 0.9239, 0.3827, 0.0, 1.0, 3.327e-06, 0.0, 0.9239, 0.3827, 0.0, 0.9239, 0.3827, 0.0, 1.0, 1.838e-07, 0.0, 1.0, 3.327e-06, 0.0, 1.0, 1.838e-07, 0.0, 0.9239, -0.3827, 0.0, 1.0, 3.327e-06, 0.0, 1.0, 1.838e-07, 0.0, 0.9239, -0.3827, 0.0, 0.9239, -0.3827, 0.0, 0.9239, -0.3827, 0.0, 0.7071, -0.7071, 0.0, 0.9239, -0.3827, 0.0, 0.9239, -0.3827, 0.0, 0.7071, -0.7071, 0.0, 0.7071, -0.7071, 0.0, 0.7071, -0.7071, 0.0, 0.3827, -0.9239, 0.0, 0.7071, -0.7071, 0.0, 0.7071, -0.7071, 0.0, 0.3827, -0.9239, 0.0, 0.3827, -0.9239, 0.0, 0.3827, -0.9239, 0.0, 3.791e-06, -1.0, 0.0, 0.3827, -0.9239, 0.0, 0.3827, -0.9239, 0.0, 5.03e-07, -1.0, 0.0, 3.791e-06, -1.0, 0.0, 5.03e-07, -1.0, 0.0, -0.3827, -0.9239, 0.0, 3.791e-06, -1.0, 0.0, 5.03e-07, -1.0, 0.0, -0.3827, -0.9239, 0.0, -0.3827, -0.9239, 0.0, -0.7071, -0.7071, -1.454e-08, -0.3827, -0.9239, -1.695e-08, -0.3827, -0.9239, -4.903e-08, -0.7071, -0.7071, -1.454e-08, -0.3827, -0.9239, -4.903e-08, -0.7071, -0.7071, -5.464e-08, -0.9239, -0.3827, -1.9e-08, -0.7071, -0.7071, -1.454e-08, -0.7071, -0.7071, -5.464e-08, -0.9239, -0.3827, -1.9e-08, -0.7071, -0.7071, -5.464e-08, -0.9239, -0.3827, -2.652e-08, -0.9239, -0.3827, -2.652e-08, -1.0, -1.17e-06, -5.013e-10, -0.9239, -0.3827, -1.9e-08, -0.9239, -0.3827, -2.652e-08, -1.0, 1.151e-06, -3.007e-09, -1.0, -1.17e-06, -5.013e-10, -0.9239, 0.3827, 9.365e-09, -1.0, -1.17e-06, -5.013e-10, -1.0, 1.151e-06, -3.007e-09, -0.9239, 0.3827, 9.365e-09, -1.0, 1.151e-06, -3.007e-09, -0.9239, 0.3827, 1.037e-08, -0.7071, 0.7071, 4.467e-09, -0.9239, 0.3827, 9.365e-09, -0.9239, 0.3827, 1.037e-08, -0.7071, 0.7071, 4.467e-09, -0.9239, 0.3827, 1.037e-08, -0.7071, 0.7071, 2.452e-08, -0.7071, 0.7071, 2.452e-08, -0.3827, 0.9239, 1.787e-08, -0.7071, 0.7071, 4.467e-09, -0.7071, 0.7071, 2.452e-08, -0.3827, 0.9239, 3.391e-08, -0.3827, 0.9239, 1.787e-08, -0.3827, 0.9239, 3.391e-08, -1.441e-06, 1.0, 3.391e-08, -0.3827, 0.9239, 1.787e-08, -0.3827, 0.9239, 3.391e-08, 1.441e-06, 1.0, 3.391e-08, -1.441e-06, 1.0, 3.391e-08, 1.441e-06, 1.0, 3.391e-08, 0.3827, 0.9239, 3.391e-08, -1.441e-06, 1.0, 3.391e-08, 1.441e-06, 1.0, 3.391e-08, 0.3827, 0.9239, 1.787e-08, 0.3827, 0.9239, 3.391e-08, 0.3827, 0.9239, 1.787e-08, 0.7071, 0.7071, 2.452e-08, 0.3827, 0.9239, 3.391e-08, 0.3827, 0.9239, 1.787e-08, 0.7071, 0.7071, 8.476e-09, 0.7071, 0.7071, 2.452e-08, 0.7071, 0.7071, 8.476e-09, 0.9239, 0.3827, 1.113e-08, 0.7071, 0.7071, 2.452e-08, 0.7071, 0.7071, 8.476e-09, 0.9239, 0.3827, 1.313e-08, 0.9239, 0.3827, 1.113e-08, 1.0, 1.199e-06, -2.535e-09, 0.9239, 0.3827, 1.113e-08, 0.9239, 0.3827, 1.313e-08, 1.0, 1.199e-06, -2.535e-09, 0.9239, 0.3827, 1.313e-08, 1.0, -1.19e-06, -1.031e-09, 0.9239, -0.3827, -2.228e-08, 1.0, 1.199e-06, -2.535e-09, 1.0, -1.19e-06, -1.031e-09, 0.9239, -0.3827, -2.228e-08, 1.0, -1.19e-06, -1.031e-09, 0.9239, -0.3827, -1.877e-08, 0.7071, -0.7071, -3.368e-08, 0.9239, -0.3827, -2.228e-08, 0.9239, -0.3827, -1.877e-08, 0.7071, -0.7071, -3.368e-08, 0.9239, -0.3827, -1.877e-08, 0.7071, -0.7071, -4.571e-08, 0.3827, -0.9239, -3.482e-08, 0.7071, -0.7071, -3.368e-08, 0.7071, -0.7071, -4.571e-08, 0.3827, -0.9239, -3.482e-08, 0.7071, -0.7071, -4.571e-08, 0.3827, -0.9239, -5.086e-08, 1.441e-06, -1.0, -3.391e-08, 0.3827, -0.9239, -3.482e-08, 0.3827, -0.9239, -5.086e-08, 1.441e-06, -1.0, -3.391e-08, 0.3827, -0.9239, -5.086e-08, -1.422e-06, -1.0, -3.391e-08, -0.3827, -0.9239, -1.695e-08, 1.441e-06, -1.0, -3.391e-08, -1.422e-06, -1.0, -3.391e-08, -0.3827, -0.9239, -1.695e-08, -1.422e-06, -1.0, -3.391e-08, -0.3827, -0.9239, -4.903e-08, 1.184e-06, 0.0, 1.0, 1.215e-06, 0.0, 1.0, 1.068e-07, 0.0, 1.0, 1.312e-06, 0.0, 1.0, 1.215e-06, 0.0, 1.0, 1.184e-06, 0.0, 1.0, 1.312e-06, 0.0, 1.0, 9.728e-07, 0.0, 1.0, 1.215e-06, 0.0, 1.0, -9.888e-07, 0.0, 1.0, 9.728e-07, 0.0, 1.0, 1.312e-06, 0.0, 1.0, -9.888e-07, 0.0, 1.0, -1.147e-06, 0.0, 1.0, 9.728e-07, 0.0, 1.0, -7.539e-07, 0.0, 1.0, -1.147e-06, 0.0, 1.0, -9.888e-07, 0.0, 1.0, -7.539e-07, 0.0, 1.0, -5.737e-07, 0.0, 1.0, -1.147e-06, 0.0, 1.0, -6.487e-08, 0.0, 1.0, -5.737e-07, 0.0, 1.0, -7.539e-07, 0.0, 1.0, -6.487e-08, 0.0, 1.0, 4.274e-07, 0.0, 1.0, -5.737e-07, 0.0, 1.0, 3.685e-07, 0.0, 1.0, 4.274e-07, 0.0, 1.0, -6.487e-08, 0.0, 1.0, 3.685e-07, 0.0, 1.0, 1.699e-06, 0.0, 1.0, 4.274e-07, 0.0, 1.0, 5.532e-06, 0.0, 1.0, 1.699e-06, 0.0, 1.0, 3.685e-07, 0.0, 1.0, 5.532e-06, 0.0, 1.0, 6.862e-06, 0.0, 1.0, 1.699e-06, 0.0, 1.0, 4.867e-06, 0.0, 1.0, 6.862e-06, 0.0, 1.0, 5.532e-06, 0.0, 1.0, 4.867e-06, 0.0, 1.0, 5.287e-06, 0.0, 1.0, 6.862e-06, 0.0, 1.0, -1.248e-06, 0.0, 1.0, 5.287e-06, 0.0, 1.0, 4.867e-06, 0.0, 1.0, -1.248e-06, 0.0, 1.0, -1.04e-06, 0.0, 1.0, 5.287e-06, 0.0, 1.0, 1.055e-06, 0.0, 1.0, -1.04e-06, 0.0, 1.0, -1.248e-06, 0.0, 1.0, 1.055e-06, 0.0, 1.0, 1.322e-06, 0.0, 1.0, -1.04e-06, 0.0, 1.0, 1.248e-06, 0.0, 1.0, 1.322e-06, 0.0, 1.0, 1.055e-06, 0.0, 1.0, 1.248e-06, 0.0, 1.0, 1.147e-06, 0.0, 1.0, 1.322e-06, 0.0, 1.0, -4.239e-06, 0.0, 1.0, 1.147e-06, 0.0, 1.0, 1.248e-06, 0.0, 1.0, -4.239e-06, 0.0, 1.0, -4.016e-06, 0.0, 1.0, 1.147e-06, 0.0, 1.0, -4.541e-07, 0.0, 1.0, -4.016e-06, 0.0, 1.0, -4.239e-06, 0.0, 1.0, -4.541e-07, 0.0, 1.0, 0.0, 0.0, 1.0, -4.016e-06, 0.0, 1.0, -6.241e-07, 0.0, 1.0, 0.0, 0.0, 1.0, -4.541e-07, 0.0, 1.0, -6.241e-07, 0.0, 1.0, -5.737e-07, 0.0, 1.0, 0.0, 0.0, 1.0, -1.313e-06, 0.0, 1.0, -5.737e-07, 0.0, 1.0, -6.241e-07, 0.0, 1.0, -1.313e-06, 0.0, 1.0, -1.147e-06, 0.0, 1.0, -5.737e-07, 0.0, 1.0, -1.297e-07, 0.0, 1.0, -1.147e-06, 0.0, 1.0, -1.313e-06, 0.0, 1.0, -1.297e-07, 0.0, 1.0, 1.068e-07, 0.0, 1.0, -1.147e-06, 0.0, 1.0, 1.184e-06, 0.0, 1.0, 1.068e-07, 0.0, 1.0, -1.297e-07, 0.0, 1.0, -0.6528, -0.2704, 0.7076, -0.3531, -0.1463, 0.9241, -0.3822, -1.352e-06, 0.9241, -0.6528, -0.2704, 0.7076, -0.3822, -1.352e-06, 0.9241, -0.7066, -9.201e-07, 0.7076, -0.3822, -1.352e-06, 0.9241, -0.6528, 0.2704, 0.7076, -0.7066, -9.201e-07, 0.7076, -0.3822, -1.352e-06, 0.9241, -0.3531, 0.1463, 0.9241, -0.6528, 0.2704, 0.7076, -0.4996, 0.4996, 0.7076, -0.6528, 0.2704, 0.7076, -0.3531, 0.1463, 0.9241, -0.4996, 0.4996, 0.7076, -0.3531, 0.1463, 0.9241, -0.2702, 0.2702, 0.9241, -0.2906, 0.6214, 0.7276, -0.4996, 0.4996, 0.7076, -0.2702, 0.2702, 0.9241, -0.2906, 0.6214, 0.7276, -0.2702, 0.2702, 0.9241, -0.1463, 0.3531, 0.9241, 9.891e-06, 0.6525, 0.7578, -0.2906, 0.6214, 0.7276, -0.1463, 0.3531, 0.9241, 9.891e-06, 0.6525, 0.7578, -0.1463, 0.3531, 0.9241, 5.845e-07, 0.3822, 0.9241, 5.845e-07, 0.3822, 0.9241, -0.1463, 0.3531, 0.9241, 1.296e-07, -1.496e-08, 1.0, -0.1463, 0.3531, 0.9241, -0.2702, 0.2702, 0.9241, 1.296e-07, -1.496e-08, 1.0, -0.2702, 0.2702, 0.9241, -0.3531, 0.1463, 0.9241, 1.296e-07, -1.496e-08, 1.0, 1.296e-07, -1.496e-08, 1.0, -0.3531, 0.1463, 0.9241, -0.3822, -1.352e-06, 0.9241, -0.3531, -0.1463, 0.9241, 1.296e-07, -1.496e-08, 1.0, -0.3822, -1.352e-06, 0.9241, -0.3531, -0.1463, 0.9241, -0.2702, -0.2702, 0.9241, 1.296e-07, -1.496e-08, 1.0, -0.6528, -0.2704, 0.7076, -0.2702, -0.2702, 0.9241, -0.3531, -0.1463, 0.9241, -0.6528, -0.2704, 0.7076, -0.4996, -0.4996, 0.7076, -0.2702, -0.2702, 0.9241, 1.603e-07, 0.0, -1.0, 2.25e-06, 0.0, -1.0, 1.777e-06, 0.0, -1.0, 2.25e-06, 0.0, -1.0, 2.961e-06, 0.0, -1.0, 1.777e-06, 0.0, -1.0, 2.25e-06, 0.0, -1.0, 3.198e-06, 0.0, -1.0, 2.961e-06, 0.0, -1.0, 3.198e-06, 0.0, -1.0, -1.184e-06, 0.0, -1.0, 2.961e-06, 0.0, -1.0, 3.198e-06, 0.0, -1.0, -1.429e-06, 0.0, -1.0, -1.184e-06, 0.0, -1.0, -1.429e-06, 0.0, -1.0, 6.391e-08, 0.0, -1.0, -1.184e-06, 0.0, -1.0, -1.429e-06, 0.0, -1.0, -1.745e-07, 0.0, -1.0, 6.391e-08, 0.0, -1.0, -1.745e-07, 0.0, -1.0, 1.297e-07, 0.0, -1.0, 6.391e-08, 0.0, -1.0, -1.745e-07, 0.0, -1.0, 5.343e-08, 0.0, -1.0, 1.297e-07, 0.0, -1.0, 5.343e-08, 0.0, -1.0, -4.401e-06, 0.0, -1.0, 1.297e-07, 0.0, -1.0, 5.343e-08, 0.0, -1.0, -3.768e-06, 0.0, -1.0, -4.401e-06, 0.0, -1.0, -3.768e-06, 0.0, -1.0, 1.258e-06, 0.0, -1.0, -4.401e-06, 0.0, -1.0, -3.768e-06, 0.0, -1.0, 1.983e-06, 0.0, -1.0, 1.258e-06, 0.0, -1.0, 1.983e-06, 0.0, -1.0, 0.0, 0.0, -1.0, 1.258e-06, 0.0, -1.0, 1.983e-06, 0.0, -1.0, 2.671e-07, 0.0, -1.0, 0.0, 0.0, -1.0, 2.671e-07, 0.0, -1.0, -2.032e-06, 0.0, -1.0, 0.0, 0.0, -1.0, 2.671e-07, 0.0, -1.0, -1.124e-06, 0.0, -1.0, -2.032e-06, 0.0, -1.0, -1.124e-06, 0.0, -1.0, 6.251e-06, 0.0, -1.0, -2.032e-06, 0.0, -1.0, -1.124e-06, 0.0, -1.0, 6.465e-06, 0.0, -1.0, 6.251e-06, 0.0, -1.0, 6.465e-06, 0.0, -1.0, 5.828e-07, 0.0, -1.0, 6.251e-06, 0.0, -1.0, 6.465e-06, 0.0, -1.0, -1.745e-07, 0.0, -1.0, 5.828e-07, 0.0, -1.0, -1.745e-07, 0.0, -1.0, 1.297e-07, 0.0, -1.0, 5.828e-07, 0.0, -1.0, -1.745e-07, 0.0, -1.0, -1.068e-07, 0.0, -1.0, 1.297e-07, 0.0, -1.0, -1.068e-07, 0.0, -1.0, -1.184e-06, 0.0, -1.0, 1.297e-07, 0.0, -1.0, -1.068e-07, 0.0, -1.0, -1.162e-06, 0.0, -1.0, -1.184e-06, 0.0, -1.0, -1.162e-06, 0.0, -1.0, 1.777e-06, 0.0, -1.0, -1.184e-06, 0.0, -1.0, -1.162e-06, 0.0, -1.0, 1.822e-06, 0.0, -1.0, 1.777e-06, 0.0, -1.0, 1.822e-06, 0.0, -1.0, -6.77e-06, 0.0, -1.0, 1.777e-06, 0.0, -1.0, 1.822e-06, 0.0, -1.0, -6.572e-06, 0.0, -1.0, -6.77e-06, 0.0, -1.0, -6.572e-06, 0.0, -1.0, -5.189e-07, 0.0, -1.0, -6.77e-06, 0.0, -1.0, -6.572e-06, 0.0, -1.0, 1.603e-07, 0.0, -1.0, -5.189e-07, 0.0, -1.0, 1.603e-07, 0.0, -1.0, 1.777e-06, 0.0, -1.0, -5.189e-07, 0.0, -1.0, 0.0, 0.0, 1.0, 0.0, 0.0, 1.0, 0.0, 0.0, 1.0, 0.0, 0.0, 1.0, 0.0, 0.0, 1.0, 0.0, 0.0, 1.0, 0.0, 0.0, 1.0, 0.0, 0.0, 1.0, 0.0, 0.0, 1.0, 0.0, 0.0, 1.0, 0.0, 0.0, 1.0, 0.0, 0.0, 1.0])] * 3)])
arm_farm_silo_qc_skeleton = bpy.data.armatures.new('farm_silo.qc_skeleton')  # bones are not reproduced

# ---- objects
ob_farm_silo_qc_skeleton = bpy.data.objects.new('farm_silo.qc_skeleton', arm_farm_silo_qc_skeleton)
ob_farm_silo = bpy.data.objects.new('farm_silo', me_farm_silo)

# ---- transforms, parenting, visibility, modifiers, constraints
ob_farm_silo_qc_skeleton.location = (0.0, 0.0, 0.0)
ob_farm_silo_qc_skeleton.show_in_front = True
ob_farm_silo_qc_skeleton.lineart.crease_threshold = 0.0
ob_farm_silo.parent = ob_farm_silo_qc_skeleton
ob_farm_silo.location = (0.0, 0.0, 0.0)
ob_farm_silo.lineart.crease_threshold = 0.0
_vg = ob_farm_silo.vertex_groups.new(name='static_prop')
_vg.add([0, 1, 2, 3, 4, 5, 6, 7, 8, 9, 10, 11, 12, 13, 14, 15, 16, 17, 18, 19, 20, 21, 22, 23, 24, 25, 26, 27, 28, 29, 30, 31, 32, 33, 34, 35, 36, 37, 38, 39, 40, 41, 42, 43, 44, 45, 46, 47, 48, 49, 50, 51, 52, 53, 54, 55, 56, 57, 58, 59, 60, 61, 62, 63, 64, 65, 66, 67, 68, 69, 70, 71, 72, 73, 74, 75, 76, 77, 78, 79, 80, 81, 82, 83, 84, 85, 86, 87, 88, 89, 90, 91, 92, 93, 94, 95, 96, 97, 98, 99, 100, 101, 102, 103, 104, 105, 106, 107, 108, 109, 110, 111, 112, 113, 114, 115, 116, 117, 118, 119, 120, 121, 122, 123, 124, 125, 126, 127, 128, 129, 130, 131, 132, 133, 134, 135, 136, 137, 138, 139, 140, 141, 142, 143, 144, 145, 146, 147, 148, 149, 150, 151, 152, 153, 154, 155, 156, 157, 158, 159, 160, 161, 162, 163, 164], 1.0, 'REPLACE')
_m = ob_farm_silo.modifiers.new('Armature', 'ARMATURE')
_m.object = ob_farm_silo_qc_skeleton

# ---- collection membership
scene.collection.objects.link(ob_farm_silo_qc_skeleton)
scene.collection.objects.link(ob_farm_silo)
col_farm_silo.objects.link(ob_farm_silo_qc_skeleton)
col_farm_silo.objects.link(ob_farm_silo)

# ---- scene / render settings (as saved in the file)
scene.frame_start = 1; scene.frame_end = 250; scene.frame_set(0)
scene.render.engine = 'BLENDER_EEVEE_NEXT'
scene.cycles.use_denoising = False
scene.cycles.samples = 128
scene.cycles.sampling_pattern = 'TABULATED_SOBOL'
scene.cycles.use_adaptive_sampling = False
scene.cycles.use_light_tree = False
scene.view_settings.view_transform = 'Filmic'
bpy.context.view_layer.update()

# ---- added for rendering (the .blend has no active camera and no usable light): camera, sun + grey world if the file has none
cam_auto = bpy.data.cameras.new('AutoCamera')
cam_auto.lens = 50.0
cam_auto.sensor_width = 36.0
cam_auto.clip_end = 1000.0
ob_auto_camera = bpy.data.objects.new('AutoCamera', cam_auto)
scene.collection.objects.link(ob_auto_camera)
ob_auto_camera.location = (49.5173, -59.6707, 62.1138)
ob_auto_camera.rotation_euler = (1.09748, -7.21219e-08, 0.694738)
scene.camera = ob_auto_camera
light_auto_sun = bpy.data.lights.new('AutoSun', 'SUN')
light_auto_sun.energy = 3.0
light_auto_sun.angle = 0.0523599
ob_auto_sun = bpy.data.objects.new('AutoSun', light_auto_sun)
scene.collection.objects.link(ob_auto_sun)
ob_auto_sun.rotation_euler = (0.872665, 0.174533, 0.523599)
if scene.world is None:
    world_auto = bpy.data.worlds.new('AutoWorld')
    world_auto.color = (0.3, 0.3, 0.3)
    scene.world = world_auto
bpy.context.view_layer.update()
